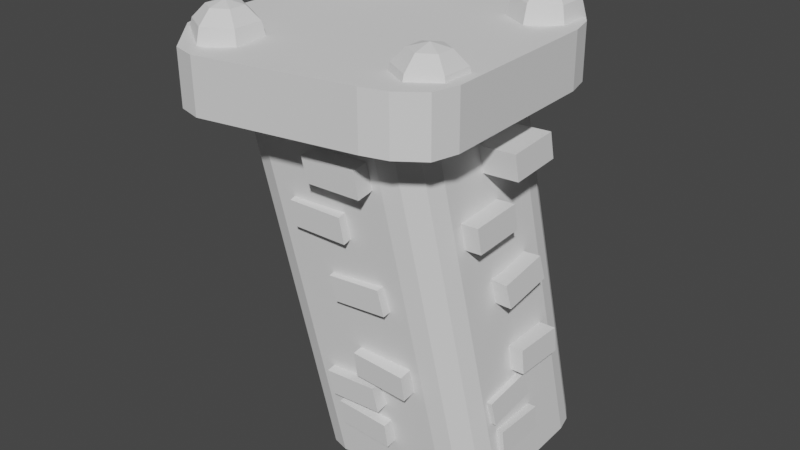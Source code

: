 # Source: pillar.blend  (saved by Blender 3.0.42; exported with 4.5.12 LTS)
import bpy
from mathutils import Matrix  # noqa: F401  (used for matrix-valued properties, if any)

bpy.ops.wm.read_factory_settings(use_empty=True)
scene = bpy.context.scene
scene.name = 'Scene'

# ---- collections
col_collection = bpy.data.collections.new('Collection'); scene.collection.children.link(col_collection)

# ---- node groups
ng_auto_smooth = bpy.data.node_groups.new('Auto Smooth', 'GeometryNodeTree')
_s = ng_auto_smooth.interface.new_socket(name='Geometry', in_out='OUTPUT', socket_type='NodeSocketGeometry')
_s = ng_auto_smooth.interface.new_socket(name='Geometry', in_out='INPUT', socket_type='NodeSocketGeometry')
_s = ng_auto_smooth.interface.new_socket(name='Angle', in_out='INPUT', socket_type='NodeSocketFloat')
_s.subtype = 'ANGLE'
_s.min_value = 0.0
_s.max_value = 3.142
ng_auto_smooth.is_modifier = True
_N = ng_auto_smooth.nodes; _L = ng_auto_smooth.links
n0 = _N.new('NodeGroupOutput'); n0.name = 'Group Output'; n0.location = (480, -100)
n1 = _N.new('NodeGroupInput'); n1.name = 'Group Input'; n1.location = (-420, -300)
n2 = _N.new('NodeGroupInput'); n2.name = 'Group Input.001'; n2.location = (-60, -100)
n3 = _N.new('GeometryNodeSetShadeSmooth'); n3.name = 'Set Shade Smooth'; n3.location = (120, -100)
n3.domain = 'EDGE'
n4 = _N.new('GeometryNodeSetShadeSmooth'); n4.name = 'Set Shade Smooth.001'; n4.location = (300, -100)
n5 = _N.new('GeometryNodeInputMeshEdgeAngle'); n5.name = 'Edge Angle'; n5.location = (-420, -220)
n6 = _N.new('GeometryNodeInputEdgeSmooth'); n6.name = 'Is Edge Smooth'; n6.location = (-60, -160)
n7 = _N.new('GeometryNodeInputShadeSmooth'); n7.name = 'Is Face Smooth'; n7.location = (-240, -340)
n8 = _N.new('FunctionNodeBooleanMath'); n8.name = 'Boolean Math'; n8.location = (-60, -220)
n9 = _N.new('FunctionNodeCompare'); n9.name = 'Compare'; n9.location = (-240, -180)
n9.operation = 'LESS_EQUAL'
_L.new(n5.outputs[0], n9.inputs[0])
_L.new(n4.outputs[0], n0.inputs[0])
_L.new(n1.outputs[1], n9.inputs[1])
_L.new(n9.outputs[0], n8.inputs[0])
_L.new(n7.outputs[0], n8.inputs[1])
_L.new(n2.outputs[0], n3.inputs[0])
_L.new(n6.outputs[0], n3.inputs[1])
_L.new(n3.outputs[0], n4.inputs[0])
_L.new(n8.outputs[0], n3.inputs[2])
n0.is_active_output = True

# ---- world
world_world = bpy.data.worlds.new('World'); scene.world = world_world
world_world.use_nodes = True; world_world.node_tree.nodes.clear()
_N = world_world.node_tree.nodes; _L = world_world.node_tree.links
n0 = _N.new('ShaderNodeOutputWorld'); n0.name = 'World Output'; n0.location = (300, 300)
n1 = _N.new('ShaderNodeBackground'); n1.name = 'Background'; n1.location = (10, 300)
n1.inputs[0].default_value = (0.05088, 0.05088, 0.05088, 1.0)
_L.new(n1.outputs[0], n0.inputs[0])
n0.is_active_output = True
world_world.color = (0.05088, 0.05088, 0.05088)
world_world.use_sun_shadow = False
world_world.sun_shadow_jitter_overblur = 0.0

# ---- meshes
me_cube_001 = bpy.data.meshes.new('Cube.001')
me_cube_001.from_pydata([(-0.6318, -1.074, -1.04), (-1.0, -0.6243, -1.0), (-0.815, -1.024, -1.04), (-0.9509, -0.8121, -1.0), (-1.823, -1.515, 1.113), (-1.295, -2.16, 1.056), (-1.753, -1.785, 1.113), (-1.558, -2.088, 1.056), (-1.0, 0.6243, -1.0), (-0.6335, 1.0, -1.0), (-0.9509, 0.8121, -1.0), (-0.8168, 0.9497, -1.0), (-1.298, 0.8126, 1.113), (-1.823, 0.2741, 1.113), (-1.561, 0.7405, 1.113), (-1.753, 0.5434, 1.113), (1.048, -0.6285, -1.0), (0.6335, -1.0, -1.0), (0.9988, -0.8164, -1.0), (0.8168, -0.9497, -1.0), (0.5181, -2.054, 1.113), (1.112, -1.522, 1.112), (0.7808, -1.982, 1.113), (1.042, -1.791, 1.112), (0.6342, 1.072, -1.018), (1.0, 0.6243, -1.0), (0.8174, 1.021, -1.018), (0.9509, 0.8121, -1.0), (1.043, 0.2741, 1.113), (0.5191, 0.9156, 1.087), (0.973, 0.5434, 1.113), (0.7817, 0.8435, 1.087), (-0.3707, -0.3707, 0.0), (0.3707, -0.3707, 0.0), (-0.3707, 0.3707, 0.0), (0.3707, 0.3707, 0.0), (-0.1813, -1.354, -0.3543), (-0.1923, -1.387, -0.2082), (-0.1871, -0.775, -0.3116), (-0.1981, -0.808, -0.1656), (0.4019, -1.342, -0.3774), (0.3909, -1.375, -0.2313), (0.3961, -0.763, -0.3347), (0.3851, -0.796, -0.1887), (-0.3921, -1.167, 0.8296), (-0.3709, -1.746, 0.7876), (-0.4025, -1.779, 0.9328), (-0.4237, -1.2, 0.9747), (0.1925, -1.145, 0.8301), (0.1609, -1.179, 0.9753), (0.2136, -1.725, 0.7882), (0.182, -1.758, 0.9334), (-0.7616, -0.9381, 0.5235), (-0.7, -1.582, 0.4732), (-0.7283, -1.615, 0.6187), (-0.79, -0.9705, 0.6689), (-0.1769, -0.9207, 0.5202), (-0.2053, -0.9531, 0.6656), (-0.1153, -1.565, 0.4699), (-0.1436, -1.597, 0.6153), (-0.3465, -1.446, 0.08354), (-0.4007, -1.471, 0.2273), (-0.3741, -0.865, 0.1491), (-0.385, -0.898, 0.2951), (0.2365, -1.438, 0.1085), (0.1823, -1.464, 0.2523), (0.2091, -0.8531, 0.126), (0.1982, -0.8861, 0.272), (-0.5014, -1.224, -0.7697), (-0.5124, -1.257, -0.6236), (-0.5072, -0.6451, -0.727), (-0.5182, -0.6781, -0.581), (0.08178, -1.213, -0.7928), (0.07084, -1.246, -0.6468), (0.07596, -0.6332, -0.7501), (0.06502, -0.6662, -0.6041), (-0.5444, -1.316, -0.5633), (-0.5913, -1.343, -0.4189), (-0.5562, -0.7347, -0.5279), (-0.6031, -0.7615, -0.3835), (0.0396, -1.308, -0.5464), (-0.00727, -1.334, -0.402), (0.02783, -0.7265, -0.5111), (-0.01905, -0.7534, -0.3667), (1.057, -0.2927, -0.3546), (1.043, -0.3172, -0.2081), (0.4729, -0.2967, -0.3651), (0.458, -0.3212, -0.2187), (1.054, 0.292, -0.3634), (1.039, 0.2675, -0.217), (0.4694, 0.288, -0.3739), (0.4546, 0.2636, -0.2275), (0.4881, -0.6083, 0.788), (1.072, -0.589, 0.7996), (1.058, -0.634, 0.9447), (0.4737, -0.6533, 0.9331), (0.4679, -0.02424, 0.8017), (0.4535, -0.06923, 0.9468), (1.052, -0.004995, 0.8133), (1.038, -0.04998, 0.9584), (0.3617, -0.9475, 0.4567), (0.9461, -0.933, 0.4687), (0.9308, -0.9747, 0.614), (0.3464, -0.9892, 0.602), (0.3465, -0.363, 0.4668), (0.3312, -0.4048, 0.6122), (0.9308, -0.3485, 0.4789), (0.9155, -0.3903, 0.6242), (1.005, -0.4982, 0.08032), (0.9838, -0.5655, 0.2227), (0.4118, -0.5259, 0.09161), (0.3969, -0.5503, 0.238), (0.9906, 0.08195, 0.1192), (0.9691, 0.01465, 0.2616), (0.4083, 0.05883, 0.08278), (0.3935, 0.0344, 0.2292), (1.064, -0.5737, -0.7833), (1.049, -0.5981, -0.6369), (0.4792, -0.5777, -0.7939), (0.4644, -0.6021, -0.6474), (1.06, 0.01103, -0.7921), (1.046, -0.0134, -0.6457), (0.4758, 0.007052, -0.8027), (0.461, -0.01738, -0.6563), (1.02, -0.6815, -0.5714), (0.9994, -0.7416, -0.428), (0.436, -0.6907, -0.5894), (0.4155, -0.7508, -0.4461), (1.007, -0.09956, -0.5405), (0.9868, -0.1597, -0.3972), (0.4234, -0.1088, -0.5585), (0.4029, -0.1689, -0.4152), (0.1124, 0.6605, -0.3073), (0.09652, 0.6367, -0.1608), (-0.4719, 0.6808, -0.3178), (-0.4878, 0.657, -0.1714), (0.1332, 1.245, -0.3161), (0.1173, 1.221, -0.1697), (-0.451, 1.265, -0.3266), (-0.4669, 1.241, -0.1802), (-0.4097, 0.1566, 0.8284), (0.1748, 0.1516, 0.84), (0.1586, 0.1073, 0.9851), (-0.426, 0.1122, 0.9735), (-0.4057, 0.741, 0.8421), (-0.422, 0.6966, 0.9872), (0.1788, 0.736, 0.8537), (0.1626, 0.6916, 0.9988), (-0.5979, 0.1639, 0.4421), (-0.01351, 0.1541, 0.4542), (-0.03053, 0.113, 0.5995), (-0.615, 0.1228, 0.5874), (-0.589, 0.7484, 0.4523), (-0.606, 0.7073, 0.5976), (-0.004534, 0.7387, 0.4644), (-0.02156, 0.6976, 0.6097), (0.1028, 0.3825, 0.08427), (0.07848, 0.3162, 0.2267), (-0.4914, 0.3794, 0.09557), (-0.5073, 0.3556, 0.242), (0.1121, 0.9628, 0.1232), (0.08781, 0.8964, 0.2656), (-0.4706, 0.9638, 0.08674), (-0.4865, 0.94, 0.2332), (0.1191, 0.5082, -0.7979), (0.1032, 0.4844, -0.6514), (-0.4652, 0.5285, -0.8084), (-0.4811, 0.5047, -0.662), (0.1399, 1.093, -0.8067), (0.124, 1.069, -0.6603), (-0.4444, 1.113, -0.8172), (-0.4603, 1.089, -0.6708), (0.0707, 0.4024, -0.5859), (0.04774, 0.3431, -0.4426), (-0.5131, 0.4173, -0.6039), (-0.536, 0.3581, -0.4606), (0.08218, 0.9843, -0.5551), (0.05922, 0.9251, -0.4117), (-0.5016, 0.9992, -0.5731), (-0.5246, 0.94, -0.4298), (-1.072, 0.01067, -0.424), (-1.114, -0.01352, -0.279), (-1.076, -0.5729, -0.4452), (-1.118, -0.5971, -0.3002), (-1.636, 0.02501, -0.5053), (-1.678, 0.0008202, -0.3603), (-1.64, -0.5586, -0.5265), (-1.682, -0.5828, -0.3815), (-1.288, -0.6346, 0.7138), (-1.3, -0.05096, 0.7341), (-1.321, -0.07521, 0.8803), (-1.31, -0.6588, 0.86), (-1.862, -0.6383, 0.6541), (-1.884, -0.6626, 0.8003), (-1.874, -0.05476, 0.6744), (-1.895, -0.07901, 0.8206), (-0.8135, -0.7514, 0.4316), (-0.8205, -0.1678, 0.453), (-0.8452, -0.1929, 0.599), (-0.8382, -0.7764, 0.5776), (-1.386, -0.75, 0.3686), (-1.411, -0.775, 0.5146), (-1.393, -0.1665, 0.39), (-1.418, -0.1915, 0.536), (-1.068, -0.07298, 0.02289), (-1.067, -0.1049, 0.1691), (-1.059, -0.6675, 0.02567), (-1.101, -0.6917, 0.1706), (-1.649, -0.07289, -0.01169), (-1.648, -0.1048, 0.1345), (-1.623, -0.6532, -0.05561), (-1.665, -0.6774, 0.08934), (-0.6075, 0.03395, -0.8054), (-0.6495, 0.009766, -0.6604), (-0.6114, -0.5496, -0.8266), (-0.6534, -0.5738, -0.6816), (-1.172, 0.04829, -0.8866), (-1.214, 0.0241, -0.7417), (-1.176, -0.5353, -0.9079), (-1.218, -0.5595, -0.7629), (-0.5984, -0.02557, -0.587), (-0.6045, -0.05622, -0.4407), (-0.5938, -0.6081, -0.6148), (-0.5999, -0.6388, -0.4685), (-1.178, -0.02287, -0.6296), (-1.184, -0.05352, -0.4833), (-1.173, -0.6054, -0.6574), (-1.179, -0.6361, -0.5111), (-1.019, -1.695, 1.07), (-1.202, -1.645, 1.07), (-1.338, -1.433, 1.11), (-1.387, -1.245, 1.11), (-1.204, 0.3286, 1.11), (-1.021, 0.379, 1.11), (-1.338, 0.1911, 1.11), (-1.387, 0.003245, 1.11), (0.5637, 0.1911, 1.11), (0.6128, 0.003245, 1.11), (0.4302, 0.4005, 1.091), (0.247, 0.4508, 1.091), (0.4296, -1.571, 1.11), (0.2463, -1.621, 1.11), (0.6116, -1.437, 1.109), (0.6607, -1.25, 1.109), (-1.296, -2.165, 1.36), (-1.559, -2.093, 1.36), (-1.753, -1.79, 1.417), (-1.824, -1.521, 1.417), (-1.561, 0.7353, 1.417), (-1.299, 0.8075, 1.417), (-1.753, 0.5382, 1.417), (-1.824, 0.2689, 1.417), (0.9724, 0.5382, 1.417), (1.043, 0.2689, 1.417), (0.7811, 0.8383, 1.391), (0.5184, 0.9104, 1.391), (0.7801, -1.987, 1.417), (0.5175, -2.059, 1.417), (1.041, -1.796, 1.417), (1.111, -1.527, 1.417), (0.0, 0.07232, 0.192), (0.0, 0.1419, 0.1809), (0.0, 0.2059, 0.1628), (0.0, 0.2621, 0.1385), (0.0, 0.3082, 0.1088), (0.0, 0.3425, 0.07493), (0.0, 0.3636, 0.0382), (0.0, 0.3082, -0.1088), (0.0, 0.2621, -0.1385), (0.0, 0.2059, -0.1628), (0.01411, 0.07093, 0.192), (0.02768, 0.1391, 0.1809), (0.04018, 0.202, 0.1628), (0.05114, 0.2571, 0.1385), (0.06013, 0.3023, 0.1088), (0.06681, 0.3359, 0.07493), (0.07093, 0.3566, 0.0382), (0.07232, 0.3636, -8.559e-09), (0.07093, 0.3566, -0.0382), (0.06681, 0.3359, -0.07493), (0.06013, 0.3023, -0.1088), (0.05114, 0.2571, -0.1385), (0.04018, 0.202, -0.1628), (0.02768, 0.1391, -0.1809), (0.01411, 0.07093, -0.192), (0.02768, 0.06681, 0.192), (0.05429, 0.1311, 0.1809), (0.07881, 0.1903, 0.1628), (0.1003, 0.2422, 0.1385), (0.118, 0.2848, 0.1088), (0.1311, 0.3164, 0.07493), (0.1391, 0.3359, 0.0382), (0.1419, 0.3425, -8.559e-09), (0.1391, 0.3359, -0.0382), (0.1311, 0.3164, -0.07493), (0.118, 0.2848, -0.1088), (0.1003, 0.2422, -0.1385), (0.07881, 0.1903, -0.1628), (0.05429, 0.1311, -0.1809), (0.02768, 0.06681, -0.192), (0.04018, 0.06013, 0.192), (0.07881, 0.118, 0.1809), (0.1144, 0.1712, 0.1628), (0.1456, 0.2179, 0.1385), (0.1712, 0.2563, 0.1088), (0.1903, 0.2848, 0.07493), (0.202, 0.3023, 0.0382), (0.2059, 0.3082, -8.559e-09), (0.202, 0.3023, -0.0382), (0.1903, 0.2848, -0.07493), (0.1712, 0.2563, -0.1088), (0.1456, 0.2179, -0.1385), (0.1144, 0.1712, -0.1628), (0.07881, 0.118, -0.1809), (0.04018, 0.06013, -0.192), (0.05114, 0.05114, 0.192), (0.1003, 0.1003, 0.1809), (0.1456, 0.1456, 0.1628), (0.1854, 0.1853, 0.1385), (0.2179, 0.2179, 0.1088), (0.2422, 0.2422, 0.07493), (0.2571, 0.2571, 0.0382), (0.2621, 0.2621, -8.559e-09), (0.2571, 0.2571, -0.0382), (0.2422, 0.2422, -0.07493), (0.2179, 0.2179, -0.1088), (0.1854, 0.1853, -0.1385), (0.1456, 0.1456, -0.1628), (0.1003, 0.1003, -0.1809), (0.05114, 0.05114, -0.192), (0.06013, 0.04018, 0.192), (0.118, 0.07881, 0.1809), (0.1712, 0.1144, 0.1628), (0.2179, 0.1456, 0.1385), (0.2563, 0.1712, 0.1088), (0.2848, 0.1903, 0.07493), (0.3023, 0.202, 0.0382), (0.3082, 0.2059, -8.559e-09), (0.3023, 0.202, -0.0382), (0.2848, 0.1903, -0.07493), (0.2563, 0.1712, -0.1088), (0.2179, 0.1456, -0.1385), (0.1712, 0.1144, -0.1628), (0.118, 0.07881, -0.1809), (0.06013, 0.04018, -0.192), (0.06681, 0.02768, 0.192), (0.1311, 0.05429, 0.1809), (0.1903, 0.07881, 0.1628), (0.2422, 0.1003, 0.1385), (0.2848, 0.118, 0.1088), (0.3164, 0.1311, 0.07493), (0.3359, 0.1391, 0.0382), (0.3425, 0.1419, -8.559e-09), (0.3359, 0.1391, -0.0382), (0.3164, 0.1311, -0.07493), (0.2848, 0.118, -0.1088), (0.2422, 0.1003, -0.1385), (0.1903, 0.07881, -0.1628), (0.1311, 0.05429, -0.1809), (0.06681, 0.02768, -0.192), (0.07093, 0.01411, 0.192), (0.1391, 0.02768, 0.1809), (0.202, 0.04018, 0.1628), (0.2571, 0.05114, 0.1385), (0.3023, 0.06013, 0.1088), (0.3359, 0.06681, 0.07493), (0.3566, 0.07093, 0.0382), (0.3636, 0.07232, -8.559e-09), (0.3566, 0.07093, -0.0382), (0.3359, 0.06681, -0.07493), (0.3023, 0.06013, -0.1088), (0.2571, 0.05114, -0.1385), (0.202, 0.04018, -0.1628), (0.1391, 0.02768, -0.1809), (0.07093, 0.01411, -0.192), (0.07232, -2.548e-08, 0.192), (0.1419, -4.481e-08, 0.1809), (0.2059, -4.205e-08, 0.1628), (0.2621, -1.719e-08, 0.1385), (0.3082, -3.377e-08, 0.1088), (0.3425, -6.147e-09, 0.07493), (0.3636, -3.377e-08, 0.0382), (0.3707, -6.139e-08, -8.559e-09), (0.3636, -3.377e-08, -0.0382), (0.3425, -5.586e-08, -0.07493), (0.3082, -3.929e-08, -0.1088), (0.2621, -1.719e-08, -0.1385), (0.2059, -4.205e-08, -0.1628), (0.1419, -3.653e-08, -0.1809), (0.07232, -2.824e-08, -0.192), (0.07093, -0.01411, 0.192), (0.1391, -0.02768, 0.1809), (0.202, -0.04018, 0.1628), (0.2571, -0.05114, 0.1385), (0.3023, -0.06013, 0.1088), (0.3359, -0.06681, 0.07493), (0.3566, -0.07093, 0.0382), (0.3636, -0.07232, -8.559e-09), (0.3566, -0.07093, -0.0382), (0.3359, -0.06682, -0.07493), (0.3023, -0.06013, -0.1088), (0.2571, -0.05114, -0.1385), (0.202, -0.04018, -0.1628), (0.1391, -0.02768, -0.1809), (0.07093, -0.01411, -0.192), (0.06681, -0.02768, 0.192), (0.1311, -0.05429, 0.1809), (0.1903, -0.07881, 0.1628), (0.2422, -0.1003, 0.1385), (0.2848, -0.118, 0.1088), (0.3164, -0.1311, 0.07493), (0.3359, -0.1391, 0.0382), (0.3425, -0.1419, -8.559e-09), (0.3359, -0.1391, -0.0382), (0.3164, -0.1311, -0.07493), (0.2848, -0.118, -0.1088), (0.2422, -0.1003, -0.1385), (0.1903, -0.07881, -0.1628), (0.1311, -0.05429, -0.1809), (0.06681, -0.02768, -0.192), (0.06013, -0.04018, 0.192), (0.118, -0.07881, 0.1809), (0.1712, -0.1144, 0.1628), (0.2179, -0.1456, 0.1385), (0.2563, -0.1712, 0.1088), (0.2848, -0.1903, 0.07493), (0.3023, -0.202, 0.0382), (0.3082, -0.2059, -8.559e-09), (0.3023, -0.202, -0.0382), (0.2848, -0.1903, -0.07493), (0.2563, -0.1712, -0.1088), (0.2179, -0.1456, -0.1385), (0.1712, -0.1144, -0.1628), (0.118, -0.07881, -0.1809), (0.06013, -0.04018, -0.192), (0.05114, -0.05114, 0.192), (0.1003, -0.1003, 0.1809), (0.1456, -0.1456, 0.1628), (0.1853, -0.1854, 0.1385), (0.2179, -0.2179, 0.1088), (0.2422, -0.2422, 0.07493), (0.2571, -0.2571, 0.0382), (0.2621, -0.2621, -8.559e-09), (0.2571, -0.2571, -0.0382), (0.2422, -0.2422, -0.07493), (0.2179, -0.2179, -0.1088), (0.1853, -0.1854, -0.1385), (0.1456, -0.1456, -0.1628), (0.1003, -0.1003, -0.1809), (0.05114, -0.05114, -0.192), (0.04018, -0.06013, 0.192), (0.07881, -0.118, 0.1809), (0.1144, -0.1712, 0.1628), (0.1456, -0.2179, 0.1385), (0.1712, -0.2563, 0.1088), (0.1903, -0.2848, 0.07493), (0.202, -0.3023, 0.0382), (0.2059, -0.3082, -8.559e-09), (0.202, -0.3023, -0.0382), (0.1903, -0.2848, -0.07493), (0.1712, -0.2563, -0.1088), (0.1456, -0.2179, -0.1385), (0.1144, -0.1712, -0.1628), (0.07881, -0.118, -0.1809), (0.04018, -0.06013, -0.192), (0.02768, -0.06681, 0.192), (0.05429, -0.1311, 0.1809), (0.07881, -0.1903, 0.1628), (0.1003, -0.2422, 0.1385), (0.118, -0.2848, 0.1088), (0.1311, -0.3164, 0.07493), (0.1391, -0.3359, 0.0382), (0.1419, -0.3425, -8.559e-09), (0.1391, -0.3359, -0.0382), (0.1311, -0.3164, -0.07493), (0.118, -0.2848, -0.1088), (0.1003, -0.2422, -0.1385), (0.07881, -0.1903, -0.1628), (0.05429, -0.1311, -0.1809), (0.02768, -0.06681, -0.192), (0.01411, -0.07093, 0.192), (0.02768, -0.1391, 0.1809), (0.04018, -0.202, 0.1628), (0.05114, -0.2571, 0.1385), (0.06013, -0.3023, 0.1088), (0.06681, -0.3359, 0.07493), (0.07093, -0.3566, 0.0382), (0.07232, -0.3636, -8.559e-09), (0.07093, -0.3566, -0.0382), (0.06681, -0.3359, -0.07493), (0.06013, -0.3023, -0.1088), (0.05114, -0.2571, -0.1385), (0.04018, -0.202, -0.1628), (0.02768, -0.1391, -0.1809), (0.01411, -0.07093, -0.192), (7.986e-10, -0.07232, 0.192), (-1.025e-08, -0.1419, 0.1809), (-2.406e-08, -0.2059, 0.1628), (1.737e-08, -0.2621, 0.1385), (-4.725e-09, -0.3082, 0.1088), (6.322e-09, -0.3425, 0.07493), (-2.682e-08, -0.3636, 0.0382), (-9.863e-08, -0.3707, -8.559e-09), (-2.682e-08, -0.3636, -0.0382), (-4.339e-08, -0.3425, -0.07493), (-1.577e-08, -0.3082, -0.1088), (1.737e-08, -0.2621, -0.1385), (-2.406e-08, -0.2059, -0.1628), (7.986e-10, -0.1419, -0.1809), (-5.824e-10, -0.07232, -0.192), (-0.01411, -0.07093, 0.192), (-0.02768, -0.1391, 0.1809), (-0.04018, -0.202, 0.1628), (-0.05114, -0.2571, 0.1385), (-0.06013, -0.3023, 0.1088), (-0.06681, -0.3359, 0.07493), (-0.07093, -0.3566, 0.0382), (-0.07232, -0.3636, -8.559e-09), (-0.07093, -0.3566, -0.0382), (-0.06681, -0.3359, -0.07493), (-0.06013, -0.3023, -0.1088), (-0.05114, -0.2571, -0.1385), (-0.04018, -0.202, -0.1628), (-0.02768, -0.1391, -0.1809), (-0.01411, -0.07093, -0.192), (-0.02768, -0.06681, 0.192), (-0.05429, -0.1311, 0.1809), (-0.07881, -0.1903, 0.1628), (-0.1003, -0.2422, 0.1385), (-0.118, -0.2848, 0.1088), (-0.1311, -0.3164, 0.07493), (-0.1391, -0.3359, 0.0382), (-0.1419, -0.3425, -8.559e-09), (-0.1391, -0.3359, -0.0382), (-0.1311, -0.3164, -0.07493), (-0.118, -0.2848, -0.1088), (-0.1003, -0.2422, -0.1385), (-0.07881, -0.1903, -0.1628), (-0.05429, -0.1311, -0.1809), (-0.02768, -0.06681, -0.192), (-0.04018, -0.06013, 0.192), (-0.07881, -0.118, 0.1809), (-0.1144, -0.1712, 0.1628), (-0.1456, -0.2179, 0.1385), (-0.1712, -0.2563, 0.1088), (-0.1903, -0.2848, 0.07493), (-0.202, -0.3023, 0.0382), (-0.2059, -0.3082, -8.559e-09), (-0.202, -0.3023, -0.0382), (-0.1903, -0.2848, -0.07493), (-0.1712, -0.2563, -0.1088), (-0.1456, -0.2179, -0.1385), (-0.1144, -0.1712, -0.1628), (-0.07881, -0.118, -0.1809), (-0.04018, -0.06013, -0.192), (-0.05114, -0.05114, 0.192), (-0.1003, -0.1003, 0.1809), (-0.1456, -0.1456, 0.1628), (-0.1853, -0.1853, 0.1385), (-0.2179, -0.2179, 0.1088), (-0.2422, -0.2422, 0.07493), (-0.2571, -0.2571, 0.0382), (-0.2621, -0.2621, -8.559e-09), (-0.2571, -0.2571, -0.0382), (-0.2422, -0.2422, -0.07493), (-0.2179, -0.2179, -0.1088), (-0.1853, -0.1853, -0.1385), (-0.1456, -0.1456, -0.1628), (-0.1003, -0.1003, -0.1809), (-0.05114, -0.05114, -0.192), (-0.06013, -0.04018, 0.192), (-0.118, -0.07881, 0.1809), (-0.1712, -0.1144, 0.1628), (-0.2179, -0.1456, 0.1385), (-0.2563, -0.1712, 0.1088), (-0.2848, -0.1903, 0.07493), (-0.3023, -0.202, 0.0382), (-0.3082, -0.2059, -8.559e-09), (-0.3023, -0.202, -0.0382), (-0.2848, -0.1903, -0.07493), (-0.2563, -0.1712, -0.1088), (-0.2179, -0.1456, -0.1385), (-0.1712, -0.1144, -0.1628), (-0.118, -0.07881, -0.1809), (-0.06013, -0.04018, -0.192), (-2.994e-08, -4.481e-08, 0.1958), (-0.06681, -0.02768, 0.192), (-0.1311, -0.05429, 0.1809), (-0.1903, -0.07881, 0.1628), (-0.2422, -0.1003, 0.1385), (-0.2848, -0.118, 0.1088), (-0.3164, -0.1311, 0.07493), (-0.3359, -0.1391, 0.0382), (-0.3425, -0.1419, -8.559e-09), (-0.3359, -0.1391, -0.0382), (-0.3164, -0.1311, -0.07493), (-0.2848, -0.118, -0.1088), (-0.2422, -0.1003, -0.1385), (-0.1903, -0.07881, -0.1628), (-0.1311, -0.05429, -0.1809), (-0.06681, -0.02768, -0.192), (-0.07093, -0.01411, 0.192), (-0.1391, -0.02768, 0.1809), (-0.202, -0.04018, 0.1628), (-0.2571, -0.05114, 0.1385), (-0.3023, -0.06013, 0.1088), (-0.3359, -0.06681, 0.07493), (-0.3566, -0.07093, 0.0382), (-0.3636, -0.07232, -8.559e-09), (-0.3566, -0.07093, -0.0382), (-0.3359, -0.06681, -0.07493), (-0.3023, -0.06013, -0.1088), (-0.2571, -0.05114, -0.1385), (-0.202, -0.04018, -0.1628), (-0.1391, -0.02768, -0.1809), (-0.07093, -0.01411, -0.192), (-0.07232, -2.686e-08, 0.192), (-0.1419, -1.719e-08, 0.1809), (-0.2059, 2.139e-09, 0.1628), (-0.2621, -3.377e-08, 0.1385), (-0.3082, -1.719e-08, 0.1088), (-0.3425, -6.227e-10, 0.07493), (-0.3636, 2.7e-08, 0.0382), (-0.3707, 1.43e-07, -8.559e-09), (-0.3636, 2.7e-08, -0.0382), (-0.3425, 4.357e-08, -0.07493), (-0.3082, -1.167e-08, -0.1088), (-0.2621, -3.377e-08, -0.1385), (-0.2059, 2.139e-09, -0.1628), (-0.1419, -2.272e-08, -0.1809), (-0.07232, -2.548e-08, -0.192), (-0.07093, 0.01411, 0.192), (-0.1391, 0.02768, 0.1809), (-0.202, 0.04018, 0.1628), (-0.2571, 0.05114, 0.1385), (-0.3023, 0.06013, 0.1088), (-0.3359, 0.06681, 0.07493), (-0.3566, 0.07093, 0.0382), (-0.3636, 0.07232, -8.559e-09), (-0.3566, 0.07093, -0.0382), (-0.3359, 0.06681, -0.07493), (-0.3023, 0.06013, -0.1088), (-0.2571, 0.05114, -0.1385), (-0.202, 0.04018, -0.1628), (-0.1391, 0.02768, -0.1809), (-0.07093, 0.01411, -0.192), (-0.06681, 0.02768, 0.192), (-0.1311, 0.05429, 0.1809), (-0.1903, 0.07881, 0.1628), (-0.2422, 0.1003, 0.1385), (-0.2848, 0.118, 0.1088), (-0.3164, 0.1311, 0.07493), (-0.3359, 0.1391, 0.0382), (-0.3425, 0.1419, -8.559e-09), (-0.3359, 0.1391, -0.0382), (-0.3164, 0.1311, -0.07493), (-0.2848, 0.118, -0.1088), (-0.2422, 0.1003, -0.1385), (-0.1903, 0.07881, -0.1628), (-0.1311, 0.05429, -0.1809), (-0.06681, 0.02768, -0.192), (-0.06013, 0.04018, 0.192), (-0.118, 0.07881, 0.1809), (-0.1712, 0.1144, 0.1628), (-0.2179, 0.1456, 0.1385), (-0.2563, 0.1712, 0.1088), (-0.2848, 0.1903, 0.07493), (-0.3023, 0.202, 0.0382), (-0.3082, 0.2059, -8.559e-09), (-0.3023, 0.202, -0.0382), (-0.2848, 0.1903, -0.07493), (-0.2563, 0.1712, -0.1088), (-0.2179, 0.1456, -0.1385), (-0.1712, 0.1144, -0.1628), (-0.118, 0.07881, -0.1809), (-0.06013, 0.04018, -0.192), (-0.05114, 0.05114, 0.192), (-0.1003, 0.1003, 0.1809), (-0.1456, 0.1456, 0.1628), (-0.1853, 0.1853, 0.1385), (-0.2179, 0.2179, 0.1088), (-0.2422, 0.2422, 0.07493), (-0.2571, 0.2571, 0.0382), (-0.2621, 0.2621, -8.559e-09), (-0.2571, 0.2571, -0.0382), (-0.2422, 0.2422, -0.07493), (-0.2179, 0.2179, -0.1088), (-0.1853, 0.1853, -0.1385), (-0.1456, 0.1456, -0.1628), (-0.1003, 0.1003, -0.1809), (-0.05114, 0.05114, -0.192), (-0.04018, 0.06013, 0.192), (-0.07881, 0.118, 0.1809), (-0.1144, 0.1712, 0.1628), (-0.1456, 0.2179, 0.1385), (-0.1712, 0.2563, 0.1088), (-0.1903, 0.2848, 0.07493), (-0.202, 0.3023, 0.0382), (-0.2059, 0.3082, -8.559e-09), (-0.202, 0.3023, -0.0382), (-0.1903, 0.2848, -0.07493), (-0.1712, 0.2563, -0.1088), (-0.1456, 0.2179, -0.1385), (-0.1144, 0.1712, -0.1628), (-0.07881, 0.118, -0.1809), (-0.04018, 0.06013, -0.192), (-0.02768, 0.06681, 0.192), (-0.05429, 0.1311, 0.1809), (-0.07881, 0.1903, 0.1628), (-0.1003, 0.2422, 0.1385), (-0.118, 0.2848, 0.1088), (-0.1311, 0.3164, 0.07493), (-0.1391, 0.3359, 0.0382), (-0.1419, 0.3425, -8.559e-09), (-0.1391, 0.3359, -0.0382), (-0.1311, 0.3164, -0.07493), (-0.118, 0.2848, -0.1088), (-0.1003, 0.2422, -0.1385), (-0.07881, 0.1903, -0.1628), (-0.05429, 0.1311, -0.1809), (-0.02768, 0.06681, -0.192), (-0.01411, 0.07093, 0.192), (-0.02768, 0.1391, 0.1809), (-0.04018, 0.202, 0.1628), (-0.05114, 0.2571, 0.1385), (-0.06013, 0.3023, 0.1088), (-0.06681, 0.3359, 0.07493), (-0.07093, 0.3566, 0.0382), (-0.07232, 0.3636, -8.559e-09), (-0.07093, 0.3566, -0.0382), (-0.06681, 0.3359, -0.07493), (-0.06013, 0.3023, -0.1088), (-0.05114, 0.2571, -0.1385), (-0.04018, 0.202, -0.1628), (-0.02768, 0.1391, -0.1809), (-0.01411, 0.07093, -0.192), (1.997e-07, 0.3707, -8.559e-09), (8.366e-08, 0.3636, -0.0382), (7.261e-08, 0.3425, -0.07493), (2.566e-08, 0.1419, -0.1809), (1.047e-08, 0.07232, -0.192), (0.0, -3.241e-08, -0.1958), (0.5472, 0.1992, 1.5), (-1.409, 0.5624, 1.608), (-1.409, 0.6981, 1.536), (-1.409, 0.7477, 1.438), (-1.409, 0.6981, 1.34), (-1.409, 0.5624, 1.268), (0.5472, 0.3349, 1.572), (0.7077, 0.4276, 1.233), (-1.248, 0.4697, 1.608), (-1.131, 0.5375, 1.536), (-1.088, 0.5624, 1.438), (-1.131, 0.5375, 1.34), (-1.248, 0.4697, 1.268), (0.8252, 0.3597, 1.304), (0.8682, 0.3349, 1.402), (-1.248, 0.2843, 1.608), (-1.131, 0.2165, 1.536), (-1.088, 0.1917, 1.438), (-1.131, 0.2165, 1.34), (-1.248, 0.2843, 1.268), (0.8252, 0.3597, 1.5), (0.7077, 0.4276, 1.572), (-1.409, 0.1917, 1.608), (-1.409, 0.05598, 1.536), (-1.409, 0.006317, 1.438), (-1.409, 0.05598, 1.34), (-1.409, 0.1917, 1.268), (-1.409, 0.377, 1.242), (-1.409, 0.377, 1.634), (-1.569, 0.2843, 1.608), (-1.687, 0.2165, 1.536), (-1.73, 0.1917, 1.438), (-1.687, 0.2165, 1.34), (-1.569, 0.2843, 1.268), (0.7077, 0.6129, 1.233), (0.8252, 0.6807, 1.304), (-1.569, 0.4697, 1.608), (-1.687, 0.5375, 1.536), (-1.73, 0.5624, 1.438), (-1.687, 0.5375, 1.34), (-1.569, 0.4697, 1.268), (0.8682, 0.7056, 1.402), (0.8252, 0.6807, 1.5), (0.7077, 0.6129, 1.572), (0.5472, 0.7056, 1.233), (0.5472, 0.8413, 1.304), (0.5472, 0.8909, 1.402), (0.5472, 0.8413, 1.5), (0.5472, 0.7056, 1.572), (0.5472, 0.1495, 1.402), (0.5472, 0.1992, 1.304), (0.5472, 0.3349, 1.233), (0.5472, 0.5202, 1.206), (0.5472, 0.5202, 1.598), (0.3867, 0.4276, 1.572), (0.2692, 0.3597, 1.5), (0.2262, 0.3349, 1.402), (0.2692, 0.3597, 1.304), (0.3867, 0.4276, 1.233), (0.3867, 0.6129, 1.572), (0.2692, 0.6807, 1.5), (0.2262, 0.7056, 1.402), (0.2692, 0.6807, 1.304), (0.3867, 0.6129, 1.233), (0.6994, -1.714, 1.441), (0.6994, -1.578, 1.513), (0.8599, -1.486, 1.174), (0.9774, -1.554, 1.246), (1.02, -1.578, 1.344), (0.9774, -1.554, 1.441), (0.8599, -1.486, 1.513), (0.8599, -1.3, 1.174), (0.9774, -1.233, 1.246), (1.02, -1.208, 1.344), (0.9774, -1.233, 1.441), (0.8599, -1.3, 1.513), (0.6994, -1.208, 1.174), (0.6994, -1.072, 1.246), (0.6994, -1.022, 1.344), (0.6994, -1.072, 1.441), (0.6994, -1.208, 1.513), (0.6994, -1.764, 1.344), (0.6994, -1.714, 1.246), (0.6994, -1.578, 1.174), (0.6994, -1.393, 1.148), (0.6994, -1.393, 1.539), (0.5389, -1.486, 1.513), (0.4214, -1.554, 1.441), (0.3783, -1.578, 1.344), (0.4214, -1.554, 1.246), (0.5389, -1.486, 1.174), (0.5389, -1.3, 1.513), (0.4214, -1.233, 1.441), (0.3783, -1.208, 1.344), (0.4214, -1.233, 1.246), (0.5389, -1.3, 1.174), (-1.394, -1.965, 1.454), (-1.394, -1.829, 1.526), (-1.234, -1.736, 1.187), (-1.116, -1.804, 1.258), (-1.073, -1.829, 1.356), (-1.116, -1.804, 1.454), (-1.234, -1.736, 1.526), (-1.234, -1.551, 1.187), (-1.116, -1.483, 1.258), (-1.073, -1.458, 1.356), (-1.116, -1.483, 1.454), (-1.234, -1.551, 1.526), (-1.394, -1.458, 1.187), (-1.394, -1.323, 1.258), (-1.394, -1.273, 1.356), (-1.394, -1.323, 1.454), (-1.394, -1.458, 1.526), (-1.394, -2.014, 1.356), (-1.394, -1.965, 1.258), (-1.394, -1.829, 1.187), (-1.394, -1.644, 1.16), (-1.394, -1.644, 1.552), (-1.555, -1.736, 1.526), (-1.672, -1.804, 1.454), (-1.715, -1.829, 1.356), (-1.672, -1.804, 1.258), (-1.555, -1.736, 1.187), (-1.555, -1.551, 1.526), (-1.672, -1.483, 1.454), (-1.715, -1.458, 1.356), (-1.672, -1.483, 1.258), (-1.555, -1.551, 1.187)], [], [(17, 241, 228, 0), (25, 237, 243, 16), (30, 31, 254, 252), (1, 231, 235, 8), (9, 233, 239, 24), (0, 228, 229, 2), (2, 229, 230, 3), (3, 230, 231, 1), (233, 9, 11, 232), (232, 11, 10, 234), (234, 10, 8, 235), (237, 25, 27, 236), (236, 27, 26, 238), (238, 26, 24, 239), (241, 17, 19, 240), (240, 19, 18, 242), (242, 18, 16, 243), (8, 10, 11, 9, 24, 26, 27, 25, 16, 18, 19, 17, 0, 2, 3, 1), (32, 33, 35, 34), (36, 38, 39, 37), (38, 42, 43, 39), (42, 40, 41, 43), (40, 36, 37, 41), (38, 36, 40, 42), (43, 41, 37, 39), (45, 44, 47, 46), (44, 48, 49, 47), (48, 50, 51, 49), (50, 45, 46, 51), (44, 45, 50, 48), (49, 51, 46, 47), (53, 54, 55, 52), (52, 55, 57, 56), (56, 57, 59, 58), (58, 59, 54, 53), (52, 56, 58, 53), (57, 55, 54, 59), (60, 62, 63, 61), (62, 66, 67, 63), (66, 64, 65, 67), (64, 60, 61, 65), (62, 60, 64, 66), (67, 65, 61, 63), (68, 70, 71, 69), (70, 74, 75, 71), (74, 72, 73, 75), (72, 68, 69, 73), (70, 68, 72, 74), (75, 73, 69, 71), (76, 78, 79, 77), (78, 82, 83, 79), (82, 80, 81, 83), (80, 76, 77, 81), (78, 76, 80, 82), (83, 81, 77, 79), (84, 86, 87, 85), (86, 90, 91, 87), (90, 88, 89, 91), (88, 84, 85, 89), (86, 84, 88, 90), (91, 89, 85, 87), (93, 92, 95, 94), (92, 96, 97, 95), (96, 98, 99, 97), (98, 93, 94, 99), (92, 93, 98, 96), (97, 99, 94, 95), (101, 102, 103, 100), (100, 103, 105, 104), (104, 105, 107, 106), (106, 107, 102, 101), (100, 104, 106, 101), (105, 103, 102, 107), (108, 110, 111, 109), (110, 114, 115, 111), (114, 112, 113, 115), (112, 108, 109, 113), (110, 108, 112, 114), (115, 113, 109, 111), (116, 118, 119, 117), (118, 122, 123, 119), (122, 120, 121, 123), (120, 116, 117, 121), (118, 116, 120, 122), (123, 121, 117, 119), (124, 126, 127, 125), (126, 130, 131, 127), (130, 128, 129, 131), (128, 124, 125, 129), (126, 124, 128, 130), (131, 129, 125, 127), (132, 134, 135, 133), (134, 138, 139, 135), (138, 136, 137, 139), (136, 132, 133, 137), (134, 132, 136, 138), (139, 137, 133, 135), (141, 140, 143, 142), (140, 144, 145, 143), (144, 146, 147, 145), (146, 141, 142, 147), (140, 141, 146, 144), (145, 147, 142, 143), (149, 150, 151, 148), (148, 151, 153, 152), (152, 153, 155, 154), (154, 155, 150, 149), (148, 152, 154, 149), (153, 151, 150, 155), (156, 158, 159, 157), (158, 162, 163, 159), (162, 160, 161, 163), (160, 156, 157, 161), (158, 156, 160, 162), (163, 161, 157, 159), (164, 166, 167, 165), (166, 170, 171, 167), (170, 168, 169, 171), (168, 164, 165, 169), (166, 164, 168, 170), (171, 169, 165, 167), (172, 174, 175, 173), (174, 178, 179, 175), (178, 176, 177, 179), (176, 172, 173, 177), (174, 172, 176, 178), (179, 177, 173, 175), (180, 182, 183, 181), (182, 186, 187, 183), (186, 184, 185, 187), (184, 180, 181, 185), (182, 180, 184, 186), (187, 185, 181, 183), (189, 188, 191, 190), (188, 192, 193, 191), (192, 194, 195, 193), (194, 189, 190, 195), (188, 189, 194, 192), (193, 195, 190, 191), (197, 198, 199, 196), (196, 199, 201, 200), (200, 201, 203, 202), (202, 203, 198, 197), (196, 200, 202, 197), (201, 199, 198, 203), (204, 206, 207, 205), (206, 210, 211, 207), (210, 208, 209, 211), (208, 204, 205, 209), (206, 204, 208, 210), (211, 209, 205, 207), (212, 214, 215, 213), (214, 218, 219, 215), (218, 216, 217, 219), (216, 212, 213, 217), (214, 212, 216, 218), (219, 217, 213, 215), (220, 222, 223, 221), (222, 226, 227, 223), (226, 224, 225, 227), (224, 220, 221, 225), (222, 220, 224, 226), (227, 225, 221, 223), (5, 7, 229, 228), (7, 6, 230, 229), (6, 4, 231, 230), (14, 12, 233, 232), (15, 14, 232, 234), (13, 15, 234, 235), (30, 28, 237, 236), (31, 30, 236, 238), (29, 31, 238, 239), (22, 20, 241, 240), (23, 22, 240, 242), (21, 23, 242, 243), (4, 13, 235, 231), (20, 5, 228, 241), (28, 21, 243, 237), (12, 29, 239, 233), (253, 252, 254, 255, 249, 248, 250, 251, 247, 246, 245, 244, 257, 256, 258, 259), (7, 5, 244, 245), (29, 12, 249, 255), (31, 29, 255, 254), (6, 7, 245, 246), (20, 22, 256, 257), (4, 6, 246, 247), (22, 23, 258, 256), (12, 14, 248, 249), (23, 21, 259, 258), (14, 15, 250, 248), (13, 4, 247, 251), (15, 13, 251, 250), (5, 20, 257, 244), (28, 30, 252, 253), (21, 28, 253, 259), (267, 738, 279, 280), (263, 262, 272, 273), (268, 267, 280, 281), (264, 263, 273, 274), (269, 268, 281, 282), (265, 264, 274, 275), (739, 269, 282, 283), (266, 265, 275, 276), (740, 739, 283, 284), (736, 266, 276, 277), (260, 585, 270), (741, 740, 284), (737, 736, 277, 278), (261, 260, 270, 271), (738, 737, 278, 279), (262, 261, 271, 272), (271, 270, 285, 286), (279, 278, 293, 294), (272, 271, 286, 287), (280, 279, 294, 295), (273, 272, 287, 288), (281, 280, 295, 296), (274, 273, 288, 289), (282, 281, 296, 297), (275, 274, 289, 290), (283, 282, 297, 298), (276, 275, 290, 291), (284, 283, 298, 299), (277, 276, 291, 292), (270, 585, 285), (741, 284, 299), (278, 277, 292, 293), (290, 289, 304, 305), (298, 297, 312, 313), (291, 290, 305, 306), (299, 298, 313, 314), (292, 291, 306, 307), (285, 585, 300), (741, 299, 314), (293, 292, 307, 308), (286, 285, 300, 301), (294, 293, 308, 309), (287, 286, 301, 302), (295, 294, 309, 310), (288, 287, 302, 303), (296, 295, 310, 311), (289, 288, 303, 304), (297, 296, 311, 312), (309, 308, 323, 324), (302, 301, 316, 317), (310, 309, 324, 325), (303, 302, 317, 318), (311, 310, 325, 326), (304, 303, 318, 319), (312, 311, 326, 327), (305, 304, 319, 320), (313, 312, 327, 328), (306, 305, 320, 321), (314, 313, 328, 329), (307, 306, 321, 322), (300, 585, 315), (741, 314, 329), (308, 307, 322, 323), (301, 300, 315, 316), (328, 327, 342, 343), (321, 320, 335, 336), (329, 328, 343, 344), (322, 321, 336, 337), (315, 585, 330), (741, 329, 344), (323, 322, 337, 338), (316, 315, 330, 331), (324, 323, 338, 339), (317, 316, 331, 332), (325, 324, 339, 340), (318, 317, 332, 333), (326, 325, 340, 341), (319, 318, 333, 334), (327, 326, 341, 342), (320, 319, 334, 335), (340, 339, 354, 355), (333, 332, 347, 348), (341, 340, 355, 356), (334, 333, 348, 349), (342, 341, 356, 357), (335, 334, 349, 350), (343, 342, 357, 358), (336, 335, 350, 351), (344, 343, 358, 359), (337, 336, 351, 352), (330, 585, 345), (741, 344, 359), (338, 337, 352, 353), (331, 330, 345, 346), (339, 338, 353, 354), (332, 331, 346, 347), (359, 358, 373, 374), (352, 351, 366, 367), (345, 585, 360), (741, 359, 374), (353, 352, 367, 368), (346, 345, 360, 361), (354, 353, 368, 369), (347, 346, 361, 362), (355, 354, 369, 370), (348, 347, 362, 363), (356, 355, 370, 371), (349, 348, 363, 364), (357, 356, 371, 372), (350, 349, 364, 365), (358, 357, 372, 373), (351, 350, 365, 366), (363, 362, 377, 378), (371, 370, 385, 386), (364, 363, 378, 379), (372, 371, 386, 387), (365, 364, 379, 380), (373, 372, 387, 388), (366, 365, 380, 381), (374, 373, 388, 389), (367, 366, 381, 382), (360, 585, 375), (741, 374, 389), (368, 367, 382, 383), (361, 360, 375, 376), (369, 368, 383, 384), (362, 361, 376, 377), (370, 369, 384, 385), (382, 381, 396, 397), (375, 585, 390), (741, 389, 404), (383, 382, 397, 398), (376, 375, 390, 391), (384, 383, 398, 399), (377, 376, 391, 392), (385, 384, 399, 400), (378, 377, 392, 393), (386, 385, 400, 401), (379, 378, 393, 394), (387, 386, 401, 402), (380, 379, 394, 395), (388, 387, 402, 403), (381, 380, 395, 396), (389, 388, 403, 404), (401, 400, 415, 416), (394, 393, 408, 409), (402, 401, 416, 417), (395, 394, 409, 410), (403, 402, 417, 418), (396, 395, 410, 411), (404, 403, 418, 419), (397, 396, 411, 412), (390, 585, 405), (741, 404, 419), (398, 397, 412, 413), (391, 390, 405, 406), (399, 398, 413, 414), (392, 391, 406, 407), (400, 399, 414, 415), (393, 392, 407, 408), (405, 585, 420), (741, 419, 434), (413, 412, 427, 428), (406, 405, 420, 421), (414, 413, 428, 429), (407, 406, 421, 422), (415, 414, 429, 430), (408, 407, 422, 423), (416, 415, 430, 431), (409, 408, 423, 424), (417, 416, 431, 432), (410, 409, 424, 425), (418, 417, 432, 433), (411, 410, 425, 426), (419, 418, 433, 434), (412, 411, 426, 427), (424, 423, 438, 439), (432, 431, 446, 447), (425, 424, 439, 440), (433, 432, 447, 448), (426, 425, 440, 441), (434, 433, 448, 449), (427, 426, 441, 442), (420, 585, 435), (741, 434, 449), (428, 427, 442, 443), (421, 420, 435, 436), (429, 428, 443, 444), (422, 421, 436, 437), (430, 429, 444, 445), (423, 422, 437, 438), (431, 430, 445, 446), (443, 442, 457, 458), (436, 435, 450, 451), (444, 443, 458, 459), (437, 436, 451, 452), (445, 444, 459, 460), (438, 437, 452, 453), (446, 445, 460, 461), (439, 438, 453, 454), (447, 446, 461, 462), (440, 439, 454, 455), (448, 447, 462, 463), (441, 440, 455, 456), (449, 448, 463, 464), (442, 441, 456, 457), (435, 585, 450), (741, 449, 464), (462, 461, 476, 477), (455, 454, 469, 470), (463, 462, 477, 478), (456, 455, 470, 471), (464, 463, 478, 479), (457, 456, 471, 472), (450, 585, 465), (741, 464, 479), (458, 457, 472, 473), (451, 450, 465, 466), (459, 458, 473, 474), (452, 451, 466, 467), (460, 459, 474, 475), (453, 452, 467, 468), (461, 460, 475, 476), (454, 453, 468, 469), (474, 473, 488, 489), (467, 466, 481, 482), (475, 474, 489, 490), (468, 467, 482, 483), (476, 475, 490, 491), (469, 468, 483, 484), (477, 476, 491, 492), (470, 469, 484, 485), (478, 477, 492, 493), (471, 470, 485, 486), (479, 478, 493, 494), (472, 471, 486, 487), (465, 585, 480), (741, 479, 494), (473, 472, 487, 488), (466, 465, 480, 481), (493, 492, 507, 508), (486, 485, 500, 501), (494, 493, 508, 509), (487, 486, 501, 502), (480, 585, 495), (741, 494, 509), (488, 487, 502, 503), (481, 480, 495, 496), (489, 488, 503, 504), (482, 481, 496, 497), (490, 489, 504, 505), (483, 482, 497, 498), (491, 490, 505, 506), (484, 483, 498, 499), (492, 491, 506, 507), (485, 484, 499, 500), (497, 496, 511, 512), (505, 504, 519, 520), (498, 497, 512, 513), (506, 505, 520, 521), (499, 498, 513, 514), (507, 506, 521, 522), (500, 499, 514, 515), (508, 507, 522, 523), (501, 500, 515, 516), (509, 508, 523, 524), (502, 501, 516, 517), (495, 585, 510), (741, 509, 524), (503, 502, 517, 518), (496, 495, 510, 511), (504, 503, 518, 519), (516, 515, 530, 531), (524, 523, 538, 539), (517, 516, 531, 532), (510, 585, 525), (741, 524, 539), (518, 517, 532, 533), (511, 510, 525, 526), (519, 518, 533, 534), (512, 511, 526, 527), (520, 519, 534, 535), (513, 512, 527, 528), (521, 520, 535, 536), (514, 513, 528, 529), (522, 521, 536, 537), (515, 514, 529, 530), (523, 522, 537, 538), (535, 534, 549, 550), (528, 527, 542, 543), (536, 535, 550, 551), (529, 528, 543, 544), (537, 536, 551, 552), (530, 529, 544, 545), (538, 537, 552, 553), (531, 530, 545, 546), (539, 538, 553, 554), (532, 531, 546, 547), (525, 585, 540), (741, 539, 554), (533, 532, 547, 548), (526, 525, 540, 541), (534, 533, 548, 549), (527, 526, 541, 542), (554, 553, 568, 569), (547, 546, 561, 562), (540, 585, 555), (741, 554, 569), (548, 547, 562, 563), (541, 540, 555, 556), (549, 548, 563, 564), (542, 541, 556, 557), (550, 549, 564, 565), (543, 542, 557, 558), (551, 550, 565, 566), (544, 543, 558, 559), (552, 551, 566, 567), (545, 544, 559, 560), (553, 552, 567, 568), (546, 545, 560, 561), (558, 557, 572, 573), (566, 565, 580, 581), (559, 558, 573, 574), (567, 566, 581, 582), (560, 559, 574, 575), (568, 567, 582, 583), (561, 560, 575, 576), (569, 568, 583, 584), (562, 561, 576, 577), (555, 585, 570), (741, 569, 584), (563, 562, 577, 578), (556, 555, 570, 571), (564, 563, 578, 579), (557, 556, 571, 572), (565, 564, 579, 580), (577, 576, 592, 593), (570, 585, 586), (741, 584, 600), (578, 577, 593, 594), (571, 570, 586, 587), (579, 578, 594, 595), (572, 571, 587, 588), (580, 579, 595, 596), (573, 572, 588, 589), (581, 580, 596, 597), (574, 573, 589, 590), (582, 581, 597, 598), (575, 574, 590, 591), (583, 582, 598, 599), (576, 575, 591, 592), (584, 583, 599, 600), (597, 596, 611, 612), (590, 589, 604, 605), (598, 597, 612, 613), (591, 590, 605, 606), (599, 598, 613, 614), (592, 591, 606, 607), (600, 599, 614, 615), (593, 592, 607, 608), (586, 585, 601), (741, 600, 615), (594, 593, 608, 609), (587, 586, 601, 602), (595, 594, 609, 610), (588, 587, 602, 603), (596, 595, 610, 611), (589, 588, 603, 604), (741, 615, 630), (609, 608, 623, 624), (602, 601, 616, 617), (610, 609, 624, 625), (603, 602, 617, 618), (611, 610, 625, 626), (604, 603, 618, 619), (612, 611, 626, 627), (605, 604, 619, 620), (613, 612, 627, 628), (606, 605, 620, 621), (614, 613, 628, 629), (607, 606, 621, 622), (615, 614, 629, 630), (608, 607, 622, 623), (601, 585, 616), (628, 627, 642, 643), (621, 620, 635, 636), (629, 628, 643, 644), (622, 621, 636, 637), (630, 629, 644, 645), (623, 622, 637, 638), (616, 585, 631), (741, 630, 645), (624, 623, 638, 639), (617, 616, 631, 632), (625, 624, 639, 640), (618, 617, 632, 633), (626, 625, 640, 641), (619, 618, 633, 634), (627, 626, 641, 642), (620, 619, 634, 635), (632, 631, 646, 647), (640, 639, 654, 655), (633, 632, 647, 648), (641, 640, 655, 656), (634, 633, 648, 649), (642, 641, 656, 657), (635, 634, 649, 650), (643, 642, 657, 658), (636, 635, 650, 651), (644, 643, 658, 659), (637, 636, 651, 652), (645, 644, 659, 660), (638, 637, 652, 653), (631, 585, 646), (741, 645, 660), (639, 638, 653, 654), (651, 650, 665, 666), (659, 658, 673, 674), (652, 651, 666, 667), (660, 659, 674, 675), (653, 652, 667, 668), (646, 585, 661), (741, 660, 675), (654, 653, 668, 669), (647, 646, 661, 662), (655, 654, 669, 670), (648, 647, 662, 663), (656, 655, 670, 671), (649, 648, 663, 664), (657, 656, 671, 672), (650, 649, 664, 665), (658, 657, 672, 673), (670, 669, 684, 685), (663, 662, 677, 678), (671, 670, 685, 686), (664, 663, 678, 679), (672, 671, 686, 687), (665, 664, 679, 680), (673, 672, 687, 688), (666, 665, 680, 681), (674, 673, 688, 689), (667, 666, 681, 682), (675, 674, 689, 690), (668, 667, 682, 683), (661, 585, 676), (741, 675, 690), (669, 668, 683, 684), (662, 661, 676, 677), (689, 688, 703, 704), (682, 681, 696, 697), (690, 689, 704, 705), (683, 682, 697, 698), (676, 585, 691), (741, 690, 705), (684, 683, 698, 699), (677, 676, 691, 692), (685, 684, 699, 700), (678, 677, 692, 693), (686, 685, 700, 701), (679, 678, 693, 694), (687, 686, 701, 702), (680, 679, 694, 695), (688, 687, 702, 703), (681, 680, 695, 696), (693, 692, 707, 708), (701, 700, 715, 716), (694, 693, 708, 709), (702, 701, 716, 717), (695, 694, 709, 710), (703, 702, 717, 718), (696, 695, 710, 711), (704, 703, 718, 719), (697, 696, 711, 712), (705, 704, 719, 720), (698, 697, 712, 713), (691, 585, 706), (741, 705, 720), (699, 698, 713, 714), (692, 691, 706, 707), (700, 699, 714, 715), (712, 711, 726, 727), (720, 719, 734, 735), (713, 712, 727, 728), (706, 585, 721), (741, 720, 735), (714, 713, 728, 729), (707, 706, 721, 722), (715, 714, 729, 730), (708, 707, 722, 723), (716, 715, 730, 731), (709, 708, 723, 724), (717, 716, 731, 732), (710, 709, 724, 725), (718, 717, 732, 733), (711, 710, 725, 726), (719, 718, 733, 734), (731, 730, 738, 267), (724, 723, 262, 263), (732, 731, 267, 268), (725, 724, 263, 264), (733, 732, 268, 269), (726, 725, 264, 265), (734, 733, 269, 739), (727, 726, 265, 266), (735, 734, 739, 740), (728, 727, 266, 736), (721, 585, 260), (741, 735, 740), (729, 728, 736, 737), (722, 721, 260, 261), (730, 729, 737, 738), (723, 722, 261, 262), (744, 743, 750, 751), (747, 746, 753, 754), (745, 744, 751, 752), (743, 770, 750), (769, 747, 754), (746, 745, 752, 753), (754, 753, 760, 761), (752, 751, 758, 759), (750, 770, 757), (769, 754, 761), (753, 752, 759, 760), (751, 750, 757, 758), (761, 760, 767, 768), (759, 758, 765, 766), (757, 770, 764), (769, 761, 768), (760, 759, 766, 767), (758, 757, 764, 765), (766, 765, 772, 773), (764, 770, 771), (769, 768, 775), (767, 766, 773, 774), (765, 764, 771, 772), (768, 767, 774, 775), (771, 770, 778), (769, 775, 782), (774, 773, 780, 781), (772, 771, 778, 779), (775, 774, 781, 782), (773, 772, 779, 780), (769, 782, 747), (781, 780, 745, 746), (779, 778, 743, 744), (782, 781, 746, 747), (780, 779, 744, 745), (778, 770, 743), (789, 790, 785, 784), (786, 787, 777, 776), (788, 789, 784, 783), (790, 795, 785), (794, 786, 776), (787, 788, 783, 777), (776, 777, 755, 749), (783, 784, 762, 756), (785, 795, 763), (794, 776, 749), (777, 783, 756, 755), (784, 785, 763, 762), (749, 755, 792, 793), (756, 762, 742, 791), (763, 795, 748), (794, 749, 793), (755, 756, 791, 792), (762, 763, 748, 742), (791, 742, 797, 798), (748, 795, 796), (794, 793, 800), (792, 791, 798, 799), (742, 748, 796, 797), (793, 792, 799, 800), (796, 795, 801), (794, 800, 805), (799, 798, 803, 804), (797, 796, 801, 802), (800, 799, 804, 805), (798, 797, 802, 803), (794, 805, 786), (804, 803, 788, 787), (802, 801, 790, 789), (805, 804, 787, 786), (803, 802, 789, 788), (801, 795, 790), (821, 822, 817, 816), (818, 819, 814, 813), (820, 821, 816, 815), (822, 827, 817), (826, 818, 813), (819, 820, 815, 814), (813, 814, 809, 808), (815, 816, 811, 810), (817, 827, 812), (826, 813, 808), (814, 815, 810, 809), (816, 817, 812, 811), (808, 809, 824, 825), (810, 811, 806, 823), (812, 827, 807), (826, 808, 825), (809, 810, 823, 824), (811, 812, 807, 806), (823, 806, 829, 830), (807, 827, 828), (826, 825, 832), (824, 823, 830, 831), (806, 807, 828, 829), (825, 824, 831, 832), (828, 827, 833), (826, 832, 837), (831, 830, 835, 836), (829, 828, 833, 834), (832, 831, 836, 837), (830, 829, 834, 835), (826, 837, 818), (836, 835, 820, 819), (834, 833, 822, 821), (837, 836, 819, 818), (835, 834, 821, 820), (833, 827, 822), (853, 854, 849, 848), (850, 851, 846, 845), (852, 853, 848, 847), (854, 859, 849), (858, 850, 845), (851, 852, 847, 846), (845, 846, 841, 840), (847, 848, 843, 842), (849, 859, 844), (858, 845, 840), (846, 847, 842, 841), (848, 849, 844, 843), (840, 841, 856, 857), (842, 843, 838, 855), (844, 859, 839), (858, 840, 857), (841, 842, 855, 856), (843, 844, 839, 838), (855, 838, 861, 862), (839, 859, 860), (858, 857, 864), (856, 855, 862, 863), (838, 839, 860, 861), (857, 856, 863, 864), (860, 859, 865), (858, 864, 869), (863, 862, 867, 868), (861, 860, 865, 866), (864, 863, 868, 869), (862, 861, 866, 867), (858, 869, 850), (868, 867, 852, 851), (866, 865, 854, 853), (869, 868, 851, 850), (867, 866, 853, 852), (865, 859, 854)])
me_cube_001.polygons.foreach_set('use_smooth', [True] * 851)
_uv = me_cube_001.uv_layers.new(name='UVMap')
_uv.uv.foreach_set('vector', [0.375, 0.7958, 0.625, 0.7958, 0.625, 0.9542, 0.375, 0.9542, 0.375, 0.547, 0.625, 0.547, 0.625, 0.703, 0.375, 0.703, 0.6311, 0.5235, 0.6479, 0.5063, 0.6479, 0.5063, 0.6311, 0.5235, 0.375, 0.04697, 0.625, 0.04697, 0.625, 0.203, 0.375, 0.203, 0.375, 0.2958, 0.625, 0.2958, 0.625, 0.4542, 0.375, 0.4542, 0.375, 0.9542, 0.625, 0.9542, 0.6234, 0.9774, 0.3734, 0.9774, 0.375, 0.0, 0.6199, 0.0, 0.624, 0.02316, 0.374, 0.02316, 0.374, 0.02316, 0.624, 0.02316, 0.625, 0.04697, 0.375, 0.04697, 0.625, 0.2958, 0.375, 0.2958, 0.3766, 0.2732, 0.6266, 0.2732, 0.6266, 0.2732, 0.3766, 0.2732, 0.374, 0.2262, 0.624, 0.2262, 0.624, 0.2262, 0.374, 0.2262, 0.375, 0.203, 0.625, 0.203, 0.625, 0.547, 0.375, 0.547, 0.376, 0.5232, 0.626, 0.5232, 0.626, 0.5232, 0.376, 0.5232, 0.3766, 0.4774, 0.6266, 0.4774, 0.6266, 0.4774, 0.3766, 0.4774, 0.375, 0.4542, 0.625, 0.4542, 0.625, 0.7958, 0.375, 0.7958, 0.3734, 0.7732, 0.6234, 0.7732, 0.6234, 0.7732, 0.3734, 0.7732, 0.376, 0.7262, 0.626, 0.7262, 0.626, 0.7262, 0.376, 0.7262, 0.375, 0.703, 0.625, 0.703, 0.125, 0.547, 0.1311, 0.5235, 0.1479, 0.5063, 0.1708, 0.5, 0.3292, 0.5, 0.3521, 0.5063, 0.3689, 0.5235, 0.375, 0.547, 0.375, 0.703, 0.3689, 0.7265, 0.3521, 0.7437, 0.3292, 0.75, 0.1708, 0.75, 0.1479, 0.7437, 0.1311, 0.7265, 0.125, 0.703, 0.0, 0.0, 1.0, 0.0, 1.0, 1.0, 0.0, 1.0, 0.375, 0.0, 0.375, 0.25, 0.625, 0.25, 0.625, 0.0, 0.375, 0.25, 0.375, 0.5, 0.625, 0.5, 0.625, 0.25, 0.375, 0.5, 0.375, 0.75, 0.625, 0.75, 0.625, 0.5, 0.375, 0.75, 0.375, 1.0, 0.625, 1.0, 0.625, 0.75, 0.125, 0.5, 0.125, 0.75, 0.375, 0.75, 0.375, 0.5, 0.625, 0.5, 0.625, 0.75, 0.875, 0.75, 0.875, 0.5, 0.375, 0.0, 0.375, 0.25, 0.625, 0.25, 0.625, 0.0, 0.375, 0.25, 0.375, 0.5, 0.625, 0.5, 0.625, 0.25, 0.375, 0.5, 0.375, 0.75, 0.625, 0.75, 0.625, 0.5, 0.375, 0.75, 0.375, 1.0, 0.625, 1.0, 0.625, 0.75, 0.125, 0.5, 0.125, 0.75, 0.375, 0.75, 0.375, 0.5, 0.625, 0.5, 0.625, 0.75, 0.875, 0.75, 0.875, 0.5, 0.375, 0.0, 0.625, 0.0, 0.625, 0.25, 0.375, 0.25, 0.375, 0.25, 0.625, 0.25, 0.625, 0.5, 0.375, 0.5, 0.375, 0.5, 0.625, 0.5, 0.625, 0.75, 0.375, 0.75, 0.375, 0.75, 0.625, 0.75, 0.625, 1.0, 0.375, 1.0, 0.125, 0.5, 0.375, 0.5, 0.375, 0.75, 0.125, 0.75, 0.625, 0.5, 0.875, 0.5, 0.875, 0.75, 0.625, 0.75, 0.375, 0.0, 0.375, 0.25, 0.625, 0.25, 0.625, 0.0, 0.375, 0.25, 0.375, 0.5, 0.625, 0.5, 0.625, 0.25, 0.375, 0.5, 0.375, 0.75, 0.625, 0.75, 0.625, 0.5, 0.375, 0.75, 0.375, 1.0, 0.625, 1.0, 0.625, 0.75, 0.125, 0.5, 0.125, 0.75, 0.375, 0.75, 0.375, 0.5, 0.625, 0.5, 0.625, 0.75, 0.875, 0.75, 0.875, 0.5, 0.375, 0.0, 0.375, 0.25, 0.625, 0.25, 0.625, 0.0, 0.375, 0.25, 0.375, 0.5, 0.625, 0.5, 0.625, 0.25, 0.375, 0.5, 0.375, 0.75, 0.625, 0.75, 0.625, 0.5, 0.375, 0.75, 0.375, 1.0, 0.625, 1.0, 0.625, 0.75, 0.125, 0.5, 0.125, 0.75, 0.375, 0.75, 0.375, 0.5, 0.625, 0.5, 0.625, 0.75, 0.875, 0.75, 0.875, 0.5, 0.375, 0.0, 0.375, 0.25, 0.625, 0.25, 0.625, 0.0, 0.375, 0.25, 0.375, 0.5, 0.625, 0.5, 0.625, 0.25, 0.375, 0.5, 0.375, 0.75, 0.625, 0.75, 0.625, 0.5, 0.375, 0.75, 0.375, 1.0, 0.625, 1.0, 0.625, 0.75, 0.125, 0.5, 0.125, 0.75, 0.375, 0.75, 0.375, 0.5, 0.625, 0.5, 0.625, 0.75, 0.875, 0.75, 0.875, 0.5, 0.375, 0.0, 0.375, 0.25, 0.625, 0.25, 0.625, 0.0, 0.375, 0.25, 0.375, 0.5, 0.625, 0.5, 0.625, 0.25, 0.375, 0.5, 0.375, 0.75, 0.625, 0.75, 0.625, 0.5, 0.375, 0.75, 0.375, 1.0, 0.625, 1.0, 0.625, 0.75, 0.125, 0.5, 0.125, 0.75, 0.375, 0.75, 0.375, 0.5, 0.625, 0.5, 0.625, 0.75, 0.875, 0.75, 0.875, 0.5, 0.375, 0.0, 0.375, 0.25, 0.625, 0.25, 0.625, 0.0, 0.375, 0.25, 0.375, 0.5, 0.625, 0.5, 0.625, 0.25, 0.375, 0.5, 0.375, 0.75, 0.625, 0.75, 0.625, 0.5, 0.375, 0.75, 0.375, 1.0, 0.625, 1.0, 0.625, 0.75, 0.125, 0.5, 0.125, 0.75, 0.375, 0.75, 0.375, 0.5, 0.625, 0.5, 0.625, 0.75, 0.875, 0.75, 0.875, 0.5, 0.375, 0.0, 0.625, 0.0, 0.625, 0.25, 0.375, 0.25, 0.375, 0.25, 0.625, 0.25, 0.625, 0.5, 0.375, 0.5, 0.375, 0.5, 0.625, 0.5, 0.625, 0.75, 0.375, 0.75, 0.375, 0.75, 0.625, 0.75, 0.625, 1.0, 0.375, 1.0, 0.125, 0.5, 0.375, 0.5, 0.375, 0.75, 0.125, 0.75, 0.625, 0.5, 0.875, 0.5, 0.875, 0.75, 0.625, 0.75, 0.375, 0.0, 0.375, 0.25, 0.625, 0.25, 0.625, 0.0, 0.375, 0.25, 0.375, 0.5, 0.625, 0.5, 0.625, 0.25, 0.375, 0.5, 0.375, 0.75, 0.625, 0.75, 0.625, 0.5, 0.375, 0.75, 0.375, 1.0, 0.625, 1.0, 0.625, 0.75, 0.125, 0.5, 0.125, 0.75, 0.375, 0.75, 0.375, 0.5, 0.625, 0.5, 0.625, 0.75, 0.875, 0.75, 0.875, 0.5, 0.375, 0.0, 0.375, 0.25, 0.625, 0.25, 0.625, 0.0, 0.375, 0.25, 0.375, 0.5, 0.625, 0.5, 0.625, 0.25, 0.375, 0.5, 0.375, 0.75, 0.625, 0.75, 0.625, 0.5, 0.375, 0.75, 0.375, 1.0, 0.625, 1.0, 0.625, 0.75, 0.125, 0.5, 0.125, 0.75, 0.375, 0.75, 0.375, 0.5, 0.625, 0.5, 0.625, 0.75, 0.875, 0.75, 0.875, 0.5, 0.375, 0.0, 0.375, 0.25, 0.625, 0.25, 0.625, 0.0, 0.375, 0.25, 0.375, 0.5, 0.625, 0.5, 0.625, 0.25, 0.375, 0.5, 0.375, 0.75, 0.625, 0.75, 0.625, 0.5, 0.375, 0.75, 0.375, 1.0, 0.625, 1.0, 0.625, 0.75, 0.125, 0.5, 0.125, 0.75, 0.375, 0.75, 0.375, 0.5, 0.625, 0.5, 0.625, 0.75, 0.875, 0.75, 0.875, 0.5, 0.375, 0.0, 0.375, 0.25, 0.625, 0.25, 0.625, 0.0, 0.375, 0.25, 0.375, 0.5, 0.625, 0.5, 0.625, 0.25, 0.375, 0.5, 0.375, 0.75, 0.625, 0.75, 0.625, 0.5, 0.375, 0.75, 0.375, 1.0, 0.625, 1.0, 0.625, 0.75, 0.125, 0.5, 0.125, 0.75, 0.375, 0.75, 0.375, 0.5, 0.625, 0.5, 0.625, 0.75, 0.875, 0.75, 0.875, 0.5, 0.375, 0.0, 0.375, 0.25, 0.625, 0.25, 0.625, 0.0, 0.375, 0.25, 0.375, 0.5, 0.625, 0.5, 0.625, 0.25, 0.375, 0.5, 0.375, 0.75, 0.625, 0.75, 0.625, 0.5, 0.375, 0.75, 0.375, 1.0, 0.625, 1.0, 0.625, 0.75, 0.125, 0.5, 0.125, 0.75, 0.375, 0.75, 0.375, 0.5, 0.625, 0.5, 0.625, 0.75, 0.875, 0.75, 0.875, 0.5, 0.375, 0.0, 0.625, 0.0, 0.625, 0.25, 0.375, 0.25, 0.375, 0.25, 0.625, 0.25, 0.625, 0.5, 0.375, 0.5, 0.375, 0.5, 0.625, 0.5, 0.625, 0.75, 0.375, 0.75, 0.375, 0.75, 0.625, 0.75, 0.625, 1.0, 0.375, 1.0, 0.125, 0.5, 0.375, 0.5, 0.375, 0.75, 0.125, 0.75, 0.625, 0.5, 0.875, 0.5, 0.875, 0.75, 0.625, 0.75, 0.375, 0.0, 0.375, 0.25, 0.625, 0.25, 0.625, 0.0, 0.375, 0.25, 0.375, 0.5, 0.625, 0.5, 0.625, 0.25, 0.375, 0.5, 0.375, 0.75, 0.625, 0.75, 0.625, 0.5, 0.375, 0.75, 0.375, 1.0, 0.625, 1.0, 0.625, 0.75, 0.125, 0.5, 0.125, 0.75, 0.375, 0.75, 0.375, 0.5, 0.625, 0.5, 0.625, 0.75, 0.875, 0.75, 0.875, 0.5, 0.375, 0.0, 0.375, 0.25, 0.625, 0.25, 0.625, 0.0, 0.375, 0.25, 0.375, 0.5, 0.625, 0.5, 0.625, 0.25, 0.375, 0.5, 0.375, 0.75, 0.625, 0.75, 0.625, 0.5, 0.375, 0.75, 0.375, 1.0, 0.625, 1.0, 0.625, 0.75, 0.125, 0.5, 0.125, 0.75, 0.375, 0.75, 0.375, 0.5, 0.625, 0.5, 0.625, 0.75, 0.875, 0.75, 0.875, 0.5, 0.375, 0.0, 0.375, 0.25, 0.625, 0.25, 0.625, 0.0, 0.375, 0.25, 0.375, 0.5, 0.625, 0.5, 0.625, 0.25, 0.375, 0.5, 0.375, 0.75, 0.625, 0.75, 0.625, 0.5, 0.375, 0.75, 0.375, 1.0, 0.625, 1.0, 0.625, 0.75, 0.125, 0.5, 0.125, 0.75, 0.375, 0.75, 0.375, 0.5, 0.625, 0.5, 0.625, 0.75, 0.875, 0.75, 0.875, 0.5, 0.375, 0.0, 0.375, 0.25, 0.625, 0.25, 0.625, 0.0, 0.375, 0.25, 0.375, 0.5, 0.625, 0.5, 0.625, 0.25, 0.375, 0.5, 0.375, 0.75, 0.625, 0.75, 0.625, 0.5, 0.375, 0.75, 0.375, 1.0, 0.625, 1.0, 0.625, 0.75, 0.125, 0.5, 0.125, 0.75, 0.375, 0.75, 0.375, 0.5, 0.625, 0.5, 0.625, 0.75, 0.875, 0.75, 0.875, 0.5, 0.375, 0.0, 0.375, 0.25, 0.625, 0.25, 0.625, 0.0, 0.375, 0.25, 0.375, 0.5, 0.625, 0.5, 0.625, 0.25, 0.375, 0.5, 0.375, 0.75, 0.625, 0.75, 0.625, 0.5, 0.375, 0.75, 0.375, 1.0, 0.625, 1.0, 0.625, 0.75, 0.125, 0.5, 0.125, 0.75, 0.375, 0.75, 0.375, 0.5, 0.625, 0.5, 0.625, 0.75, 0.875, 0.75, 0.875, 0.5, 0.375, 0.0, 0.625, 0.0, 0.625, 0.25, 0.375, 0.25, 0.375, 0.25, 0.625, 0.25, 0.625, 0.5, 0.375, 0.5, 0.375, 0.5, 0.625, 0.5, 0.625, 0.75, 0.375, 0.75, 0.375, 0.75, 0.625, 0.75, 0.625, 1.0, 0.375, 1.0, 0.125, 0.5, 0.375, 0.5, 0.375, 0.75, 0.125, 0.75, 0.625, 0.5, 0.875, 0.5, 0.875, 0.75, 0.625, 0.75, 0.375, 0.0, 0.375, 0.25, 0.625, 0.25, 0.625, 0.0, 0.375, 0.25, 0.375, 0.5, 0.625, 0.5, 0.625, 0.25, 0.375, 0.5, 0.375, 0.75, 0.625, 0.75, 0.625, 0.5, 0.375, 0.75, 0.375, 1.0, 0.625, 1.0, 0.625, 0.75, 0.125, 0.5, 0.125, 0.75, 0.375, 0.75, 0.375, 0.5, 0.625, 0.5, 0.625, 0.75, 0.875, 0.75, 0.875, 0.5, 0.375, 0.0, 0.375, 0.25, 0.625, 0.25, 0.625, 0.0, 0.375, 0.25, 0.375, 0.5, 0.625, 0.5, 0.625, 0.25, 0.375, 0.5, 0.375, 0.75, 0.625, 0.75, 0.625, 0.5, 0.375, 0.75, 0.375, 1.0, 0.625, 1.0, 0.625, 0.75, 0.125, 0.5, 0.125, 0.75, 0.375, 0.75, 0.375, 0.5, 0.625, 0.5, 0.625, 0.75, 0.875, 0.75, 0.875, 0.5, 0.375, 0.0, 0.375, 0.25, 0.625, 0.25, 0.625, 0.0, 0.375, 0.25, 0.375, 0.5, 0.625, 0.5, 0.625, 0.25, 0.375, 0.5, 0.375, 0.75, 0.625, 0.75, 0.625, 0.5, 0.375, 0.75, 0.375, 1.0, 0.625, 1.0, 0.625, 0.75, 0.125, 0.5, 0.125, 0.75, 0.375, 0.75, 0.375, 0.5, 0.625, 0.5, 0.625, 0.75, 0.875, 0.75, 0.875, 0.5, 0.8292, 0.75, 0.8521, 0.7437, 0.8521, 0.7437, 0.8292, 0.75, 0.8521, 0.7437, 0.8689, 0.7265, 0.8689, 0.7265, 0.8521, 0.7437, 0.8689, 0.7265, 0.875, 0.703, 0.875, 0.703, 0.8689, 0.7265, 0.8521, 0.5063, 0.8292, 0.5, 0.8292, 0.5, 0.8521, 0.5063, 0.8689, 0.5235, 0.8521, 0.5063, 0.8521, 0.5063, 0.8689, 0.5235, 0.875, 0.547, 0.8689, 0.5235, 0.8689, 0.5235, 0.875, 0.547, 0.6311, 0.5235, 0.625, 0.547, 0.625, 0.547, 0.6311, 0.5235, 0.6479, 0.5063, 0.6311, 0.5235, 0.6311, 0.5235, 0.6479, 0.5063, 0.6708, 0.5, 0.6479, 0.5063, 0.6479, 0.5063, 0.6708, 0.5, 0.6479, 0.7437, 0.6708, 0.75, 0.6708, 0.75, 0.6479, 0.7437, 0.6311, 0.7265, 0.6479, 0.7437, 0.6479, 0.7437, 0.6311, 0.7265, 0.625, 0.703, 0.6311, 0.7265, 0.6311, 0.7265, 0.625, 0.703, 0.875, 0.703, 0.875, 0.547, 0.875, 0.547, 0.875, 0.703, 0.6708, 0.75, 0.8292, 0.75, 0.8292, 0.75, 0.6708, 0.75, 0.625, 0.547, 0.625, 0.703, 0.625, 0.703, 0.625, 0.547, 0.8292, 0.5, 0.6708, 0.5, 0.6708, 0.5, 0.8292, 0.5, 0.625, 0.547, 0.6311, 0.5235, 0.6479, 0.5063, 0.6708, 0.5, 0.8292, 0.5, 0.8521, 0.5063, 0.8689, 0.5235, 0.875, 0.547, 0.875, 0.703, 0.8689, 0.7265, 0.8521, 0.7437, 0.8292, 0.75, 0.6708, 0.75, 0.6479, 0.7437, 0.6311, 0.7265, 0.625, 0.703, 0.8521, 0.7437, 0.8292, 0.75, 0.8292, 0.75, 0.8521, 0.7437, 0.6708, 0.5, 0.8292, 0.5, 0.8292, 0.5, 0.6708, 0.5, 0.6479, 0.5063, 0.6708, 0.5, 0.6708, 0.5, 0.6479, 0.5063, 0.8689, 0.7265, 0.8521, 0.7437, 0.8521, 0.7437, 0.8689, 0.7265, 0.6708, 0.75, 0.6479, 0.7437, 0.6479, 0.7437, 0.6708, 0.75, 0.875, 0.703, 0.8689, 0.7265, 0.8689, 0.7265, 0.875, 0.703, 0.6479, 0.7437, 0.6311, 0.7265, 0.6311, 0.7265, 0.6479, 0.7437, 0.8292, 0.5, 0.8521, 0.5063, 0.8521, 0.5063, 0.8292, 0.5, 0.6311, 0.7265, 0.625, 0.703, 0.625, 0.703, 0.6311, 0.7265, 0.8521, 0.5063, 0.8689, 0.5235, 0.8689, 0.5235, 0.8521, 0.5063, 0.875, 0.547, 0.875, 0.703, 0.875, 0.703, 0.875, 0.547, 0.8689, 0.5235, 0.875, 0.547, 0.875, 0.547, 0.8689, 0.5235, 0.8292, 0.75, 0.6708, 0.75, 0.6708, 0.75, 0.8292, 0.75, 0.625, 0.547, 0.6311, 0.5235, 0.6311, 0.5235, 0.625, 0.547, 0.625, 0.703, 0.625, 0.547, 0.625, 0.547, 0.625, 0.703, 0.75, 0.3125, 0.75, 0.375, 0.7188, 0.375, 0.7188, 0.3125, 0.75, 0.75, 0.75, 0.8125, 0.7188, 0.8125, 0.7188, 0.75, 0.75, 0.25, 0.75, 0.3125, 0.7188, 0.3125, 0.7188, 0.25, 0.75, 0.6875, 0.75, 0.75, 0.7188, 0.75, 0.7188, 0.6875, 0.75, 0.1875, 0.75, 0.25, 0.7188, 0.25, 0.7188, 0.1875, 0.75, 0.625, 0.75, 0.6875, 0.7188, 0.6875, 0.7188, 0.625, 0.75, 0.125, 0.75, 0.1875, 0.7188, 0.1875, 0.7188, 0.125, 0.75, 0.5625, 0.75, 0.625, 0.7188, 0.625, 0.7188, 0.5625, 0.75, 0.0625, 0.75, 0.125, 0.7188, 0.125, 0.7188, 0.0625, 0.75, 0.5, 0.75, 0.5625, 0.7188, 0.5625, 0.7188, 0.5, 0.75, 0.9375, 0.7344, 1.0, 0.7188, 0.9375, 0.7344, 0.0, 0.75, 0.0625, 0.7188, 0.0625, 0.75, 0.4375, 0.75, 0.5, 0.7188, 0.5, 0.7188, 0.4375, 0.75, 0.875, 0.75, 0.9375, 0.7188, 0.9375, 0.7188, 0.875, 0.75, 0.375, 0.75, 0.4375, 0.7188, 0.4375, 0.7188, 0.375, 0.75, 0.8125, 0.75, 0.875, 0.7188, 0.875, 0.7188, 0.8125, 0.7188, 0.875, 0.7188, 0.9375, 0.6875, 0.9375, 0.6875, 0.875, 0.7188, 0.375, 0.7188, 0.4375, 0.6875, 0.4375, 0.6875, 0.375, 0.7188, 0.8125, 0.7188, 0.875, 0.6875, 0.875, 0.6875, 0.8125, 0.7188, 0.3125, 0.7188, 0.375, 0.6875, 0.375, 0.6875, 0.3125, 0.7188, 0.75, 0.7188, 0.8125, 0.6875, 0.8125, 0.6875, 0.75, 0.7188, 0.25, 0.7188, 0.3125, 0.6875, 0.3125, 0.6875, 0.25, 0.7188, 0.6875, 0.7188, 0.75, 0.6875, 0.75, 0.6875, 0.6875, 0.7188, 0.1875, 0.7188, 0.25, 0.6875, 0.25, 0.6875, 0.1875, 0.7188, 0.625, 0.7188, 0.6875, 0.6875, 0.6875, 0.6875, 0.625, 0.7188, 0.125, 0.7188, 0.1875, 0.6875, 0.1875, 0.6875, 0.125, 0.7188, 0.5625, 0.7188, 0.625, 0.6875, 0.625, 0.6875, 0.5625, 0.7188, 0.0625, 0.7188, 0.125, 0.6875, 0.125, 0.6875, 0.0625, 0.7188, 0.5, 0.7188, 0.5625, 0.6875, 0.5625, 0.6875, 0.5, 0.7188, 0.9375, 0.7031, 1.0, 0.6875, 0.9375, 0.7031, 0.0, 0.7188, 0.0625, 0.6875, 0.0625, 0.7188, 0.4375, 0.7188, 0.5, 0.6875, 0.5, 0.6875, 0.4375, 0.6875, 0.625, 0.6875, 0.6875, 0.6562, 0.6875, 0.6562, 0.625, 0.6875, 0.125, 0.6875, 0.1875, 0.6562, 0.1875, 0.6562, 0.125, 0.6875, 0.5625, 0.6875, 0.625, 0.6562, 0.625, 0.6562, 0.5625, 0.6875, 0.0625, 0.6875, 0.125, 0.6562, 0.125, 0.6562, 0.0625, 0.6875, 0.5, 0.6875, 0.5625, 0.6562, 0.5625, 0.6562, 0.5, 0.6875, 0.9375, 0.6719, 1.0, 0.6562, 0.9375, 0.6719, 0.0, 0.6875, 0.0625, 0.6562, 0.0625, 0.6875, 0.4375, 0.6875, 0.5, 0.6562, 0.5, 0.6562, 0.4375, 0.6875, 0.875, 0.6875, 0.9375, 0.6562, 0.9375, 0.6562, 0.875, 0.6875, 0.375, 0.6875, 0.4375, 0.6562, 0.4375, 0.6562, 0.375, 0.6875, 0.8125, 0.6875, 0.875, 0.6562, 0.875, 0.6562, 0.8125, 0.6875, 0.3125, 0.6875, 0.375, 0.6562, 0.375, 0.6562, 0.3125, 0.6875, 0.75, 0.6875, 0.8125, 0.6562, 0.8125, 0.6562, 0.75, 0.6875, 0.25, 0.6875, 0.3125, 0.6562, 0.3125, 0.6562, 0.25, 0.6875, 0.6875, 0.6875, 0.75, 0.6562, 0.75, 0.6562, 0.6875, 0.6875, 0.1875, 0.6875, 0.25, 0.6562, 0.25, 0.6562, 0.1875, 0.6562, 0.375, 0.6562, 0.4375, 0.625, 0.4375, 0.625, 0.375, 0.6562, 0.8125, 0.6562, 0.875, 0.625, 0.875, 0.625, 0.8125, 0.6562, 0.3125, 0.6562, 0.375, 0.625, 0.375, 0.625, 0.3125, 0.6562, 0.75, 0.6562, 0.8125, 0.625, 0.8125, 0.625, 0.75, 0.6562, 0.25, 0.6562, 0.3125, 0.625, 0.3125, 0.625, 0.25, 0.6562, 0.6875, 0.6562, 0.75, 0.625, 0.75, 0.625, 0.6875, 0.6562, 0.1875, 0.6562, 0.25, 0.625, 0.25, 0.625, 0.1875, 0.6562, 0.625, 0.6562, 0.6875, 0.625, 0.6875, 0.625, 0.625, 0.6562, 0.125, 0.6562, 0.1875, 0.625, 0.1875, 0.625, 0.125, 0.6562, 0.5625, 0.6562, 0.625, 0.625, 0.625, 0.625, 0.5625, 0.6562, 0.0625, 0.6562, 0.125, 0.625, 0.125, 0.625, 0.0625, 0.6562, 0.5, 0.6562, 0.5625, 0.625, 0.5625, 0.625, 0.5, 0.6562, 0.9375, 0.6406, 1.0, 0.625, 0.9375, 0.6406, 0.0, 0.6562, 0.0625, 0.625, 0.0625, 0.6562, 0.4375, 0.6562, 0.5, 0.625, 0.5, 0.625, 0.4375, 0.6562, 0.875, 0.6562, 0.9375, 0.625, 0.9375, 0.625, 0.875, 0.625, 0.125, 0.625, 0.1875, 0.5938, 0.1875, 0.5938, 0.125, 0.625, 0.5625, 0.625, 0.625, 0.5938, 0.625, 0.5938, 0.5625, 0.625, 0.0625, 0.625, 0.125, 0.5938, 0.125, 0.5937, 0.0625, 0.625, 0.5, 0.625, 0.5625, 0.5938, 0.5625, 0.5938, 0.5, 0.625, 0.9375, 0.6094, 1.0, 0.5937, 0.9375, 0.6094, 0.0, 0.625, 0.0625, 0.5937, 0.0625, 0.625, 0.4375, 0.625, 0.5, 0.5938, 0.5, 0.5938, 0.4375, 0.625, 0.875, 0.625, 0.9375, 0.5937, 0.9375, 0.5937, 0.875, 0.625, 0.375, 0.625, 0.4375, 0.5938, 0.4375, 0.5938, 0.375, 0.625, 0.8125, 0.625, 0.875, 0.5937, 0.875, 0.5938, 0.8125, 0.625, 0.3125, 0.625, 0.375, 0.5938, 0.375, 0.5938, 0.3125, 0.625, 0.75, 0.625, 0.8125, 0.5938, 0.8125, 0.5938, 0.75, 0.625, 0.25, 0.625, 0.3125, 0.5938, 0.3125, 0.5938, 0.25, 0.625, 0.6875, 0.625, 0.75, 0.5938, 0.75, 0.5938, 0.6875, 0.625, 0.1875, 0.625, 0.25, 0.5938, 0.25, 0.5938, 0.1875, 0.625, 0.625, 0.625, 0.6875, 0.5938, 0.6875, 0.5938, 0.625, 0.5938, 0.3125, 0.5938, 0.375, 0.5625, 0.375, 0.5625, 0.3125, 0.5938, 0.75, 0.5938, 0.8125, 0.5625, 0.8125, 0.5625, 0.75, 0.5938, 0.25, 0.5938, 0.3125, 0.5625, 0.3125, 0.5625, 0.25, 0.5938, 0.6875, 0.5938, 0.75, 0.5625, 0.75, 0.5625, 0.6875, 0.5938, 0.1875, 0.5938, 0.25, 0.5625, 0.25, 0.5625, 0.1875, 0.5938, 0.625, 0.5938, 0.6875, 0.5625, 0.6875, 0.5625, 0.625, 0.5938, 0.125, 0.5938, 0.1875, 0.5625, 0.1875, 0.5625, 0.125, 0.5938, 0.5625, 0.5938, 0.625, 0.5625, 0.625, 0.5625, 0.5625, 0.5937, 0.0625, 0.5938, 0.125, 0.5625, 0.125, 0.5625, 0.0625, 0.5938, 0.5, 0.5938, 0.5625, 0.5625, 0.5625, 0.5625, 0.5, 0.5937, 0.9375, 0.5781, 1.0, 0.5625, 0.9375, 0.5781, 0.0, 0.5937, 0.0625, 0.5625, 0.0625, 0.5938, 0.4375, 0.5938, 0.5, 0.5625, 0.5, 0.5625, 0.4375, 0.5937, 0.875, 0.5937, 0.9375, 0.5625, 0.9375, 0.5625, 0.875, 0.5938, 0.375, 0.5938, 0.4375, 0.5625, 0.4375, 0.5625, 0.375, 0.5938, 0.8125, 0.5937, 0.875, 0.5625, 0.875, 0.5625, 0.8125, 0.5625, 0.0625, 0.5625, 0.125, 0.5312, 0.125, 0.5312, 0.0625, 0.5625, 0.5, 0.5625, 0.5625, 0.5312, 0.5625, 0.5312, 0.5, 0.5625, 0.9375, 0.5469, 1.0, 0.5312, 0.9375, 0.5469, 0.0, 0.5625, 0.0625, 0.5312, 0.0625, 0.5625, 0.4375, 0.5625, 0.5, 0.5312, 0.5, 0.5312, 0.4375, 0.5625, 0.875, 0.5625, 0.9375, 0.5312, 0.9375, 0.5312, 0.875, 0.5625, 0.375, 0.5625, 0.4375, 0.5312, 0.4375, 0.5312, 0.375, 0.5625, 0.8125, 0.5625, 0.875, 0.5312, 0.875, 0.5312, 0.8125, 0.5625, 0.3125, 0.5625, 0.375, 0.5312, 0.375, 0.5312, 0.3125, 0.5625, 0.75, 0.5625, 0.8125, 0.5312, 0.8125, 0.5312, 0.75, 0.5625, 0.25, 0.5625, 0.3125, 0.5312, 0.3125, 0.5312, 0.25, 0.5625, 0.6875, 0.5625, 0.75, 0.5312, 0.75, 0.5312, 0.6875, 0.5625, 0.1875, 0.5625, 0.25, 0.5312, 0.25, 0.5312, 0.1875, 0.5625, 0.625, 0.5625, 0.6875, 0.5312, 0.6875, 0.5312, 0.625, 0.5625, 0.125, 0.5625, 0.1875, 0.5312, 0.1875, 0.5312, 0.125, 0.5625, 0.5625, 0.5625, 0.625, 0.5312, 0.625, 0.5312, 0.5625, 0.5312, 0.75, 0.5312, 0.8125, 0.5, 0.8125, 0.5, 0.75, 0.5312, 0.25, 0.5312, 0.3125, 0.5, 0.3125, 0.5, 0.25, 0.5312, 0.6875, 0.5312, 0.75, 0.5, 0.75, 0.5, 0.6875, 0.5312, 0.1875, 0.5312, 0.25, 0.5, 0.25, 0.5, 0.1875, 0.5312, 0.625, 0.5312, 0.6875, 0.5, 0.6875, 0.5, 0.625, 0.5312, 0.125, 0.5312, 0.1875, 0.5, 0.1875, 0.5, 0.125, 0.5312, 0.5625, 0.5312, 0.625, 0.5, 0.625, 0.5, 0.5625, 0.5312, 0.0625, 0.5312, 0.125, 0.5, 0.125, 0.5, 0.0625, 0.5312, 0.5, 0.5312, 0.5625, 0.5, 0.5625, 0.5, 0.5, 0.5312, 0.9375, 0.5156, 1.0, 0.5, 0.9375, 0.5156, 0.0, 0.5312, 0.0625, 0.5, 0.0625, 0.5312, 0.4375, 0.5312, 0.5, 0.5, 0.5, 0.5, 0.4375, 0.5312, 0.875, 0.5312, 0.9375, 0.5, 0.9375, 0.5, 0.875, 0.5312, 0.375, 0.5312, 0.4375, 0.5, 0.4375, 0.5, 0.375, 0.5312, 0.8125, 0.5312, 0.875, 0.5, 0.875, 0.5, 0.8125, 0.5312, 0.3125, 0.5312, 0.375, 0.5, 0.375, 0.5, 0.3125, 0.5, 0.5, 0.5, 0.5625, 0.4688, 0.5625, 0.4687, 0.5, 0.5, 0.9375, 0.4844, 1.0, 0.4687, 0.9375, 0.4844, 0.0, 0.5, 0.0625, 0.4687, 0.0625, 0.5, 0.4375, 0.5, 0.5, 0.4687, 0.5, 0.4688, 0.4375, 0.5, 0.875, 0.5, 0.9375, 0.4687, 0.9375, 0.4687, 0.875, 0.5, 0.375, 0.5, 0.4375, 0.4688, 0.4375, 0.4687, 0.375, 0.5, 0.8125, 0.5, 0.875, 0.4687, 0.875, 0.4687, 0.8125, 0.5, 0.3125, 0.5, 0.375, 0.4687, 0.375, 0.4687, 0.3125, 0.5, 0.75, 0.5, 0.8125, 0.4687, 0.8125, 0.4688, 0.75, 0.5, 0.25, 0.5, 0.3125, 0.4687, 0.3125, 0.4688, 0.25, 0.5, 0.6875, 0.5, 0.75, 0.4688, 0.75, 0.4688, 0.6875, 0.5, 0.1875, 0.5, 0.25, 0.4688, 0.25, 0.4687, 0.1875, 0.5, 0.625, 0.5, 0.6875, 0.4688, 0.6875, 0.4688, 0.625, 0.5, 0.125, 0.5, 0.1875, 0.4687, 0.1875, 0.4687, 0.125, 0.5, 0.5625, 0.5, 0.625, 0.4688, 0.625, 0.4688, 0.5625, 0.5, 0.0625, 0.5, 0.125, 0.4687, 0.125, 0.4687, 0.0625, 0.4688, 0.25, 0.4687, 0.3125, 0.4375, 0.3125, 0.4375, 0.25, 0.4688, 0.6875, 0.4688, 0.75, 0.4375, 0.75, 0.4375, 0.6875, 0.4687, 0.1875, 0.4688, 0.25, 0.4375, 0.25, 0.4375, 0.1875, 0.4688, 0.625, 0.4688, 0.6875, 0.4375, 0.6875, 0.4375, 0.625, 0.4687, 0.125, 0.4687, 0.1875, 0.4375, 0.1875, 0.4375, 0.125, 0.4688, 0.5625, 0.4688, 0.625, 0.4375, 0.625, 0.4375, 0.5625, 0.4687, 0.0625, 0.4687, 0.125, 0.4375, 0.125, 0.4375, 0.0625, 0.4687, 0.5, 0.4688, 0.5625, 0.4375, 0.5625, 0.4375, 0.5, 0.4687, 0.9375, 0.4531, 1.0, 0.4375, 0.9375, 0.4531, 0.0, 0.4687, 0.0625, 0.4375, 0.0625, 0.4688, 0.4375, 0.4687, 0.5, 0.4375, 0.5, 0.4375, 0.4375, 0.4687, 0.875, 0.4687, 0.9375, 0.4375, 0.9375, 0.4375, 0.875, 0.4687, 0.375, 0.4688, 0.4375, 0.4375, 0.4375, 0.4375, 0.375, 0.4687, 0.8125, 0.4687, 0.875, 0.4375, 0.875, 0.4375, 0.8125, 0.4687, 0.3125, 0.4687, 0.375, 0.4375, 0.375, 0.4375, 0.3125, 0.4688, 0.75, 0.4687, 0.8125, 0.4375, 0.8125, 0.4375, 0.75, 0.4375, 0.9375, 0.4219, 1.0, 0.4062, 0.9375, 0.4219, 0.0, 0.4375, 0.0625, 0.4062, 0.0625, 0.4375, 0.4375, 0.4375, 0.5, 0.4062, 0.5, 0.4062, 0.4375, 0.4375, 0.875, 0.4375, 0.9375, 0.4062, 0.9375, 0.4062, 0.875, 0.4375, 0.375, 0.4375, 0.4375, 0.4062, 0.4375, 0.4062, 0.375, 0.4375, 0.8125, 0.4375, 0.875, 0.4062, 0.875, 0.4062, 0.8125, 0.4375, 0.3125, 0.4375, 0.375, 0.4062, 0.375, 0.4062, 0.3125, 0.4375, 0.75, 0.4375, 0.8125, 0.4062, 0.8125, 0.4062, 0.75, 0.4375, 0.25, 0.4375, 0.3125, 0.4062, 0.3125, 0.4062, 0.25, 0.4375, 0.6875, 0.4375, 0.75, 0.4062, 0.75, 0.4062, 0.6875, 0.4375, 0.1875, 0.4375, 0.25, 0.4062, 0.25, 0.4062, 0.1875, 0.4375, 0.625, 0.4375, 0.6875, 0.4062, 0.6875, 0.4062, 0.625, 0.4375, 0.125, 0.4375, 0.1875, 0.4062, 0.1875, 0.4062, 0.125, 0.4375, 0.5625, 0.4375, 0.625, 0.4062, 0.625, 0.4062, 0.5625, 0.4375, 0.0625, 0.4375, 0.125, 0.4062, 0.125, 0.4062, 0.0625, 0.4375, 0.5, 0.4375, 0.5625, 0.4062, 0.5625, 0.4062, 0.5, 0.4062, 0.6875, 0.4062, 0.75, 0.375, 0.75, 0.375, 0.6875, 0.4062, 0.1875, 0.4062, 0.25, 0.375, 0.25, 0.375, 0.1875, 0.4062, 0.625, 0.4062, 0.6875, 0.375, 0.6875, 0.375, 0.625, 0.4062, 0.125, 0.4062, 0.1875, 0.375, 0.1875, 0.375, 0.125, 0.4062, 0.5625, 0.4062, 0.625, 0.375, 0.625, 0.375, 0.5625, 0.4062, 0.0625, 0.4062, 0.125, 0.375, 0.125, 0.375, 0.0625, 0.4062, 0.5, 0.4062, 0.5625, 0.375, 0.5625, 0.375, 0.5, 0.4062, 0.9375, 0.3906, 1.0, 0.375, 0.9375, 0.3906, 0.0, 0.4062, 0.0625, 0.375, 0.0625, 0.4062, 0.4375, 0.4062, 0.5, 0.375, 0.5, 0.375, 0.4375, 0.4062, 0.875, 0.4062, 0.9375, 0.375, 0.9375, 0.375, 0.875, 0.4062, 0.375, 0.4062, 0.4375, 0.375, 0.4375, 0.375, 0.375, 0.4062, 0.8125, 0.4062, 0.875, 0.375, 0.875, 0.375, 0.8125, 0.4062, 0.3125, 0.4062, 0.375, 0.375, 0.375, 0.375, 0.3125, 0.4062, 0.75, 0.4062, 0.8125, 0.375, 0.8125, 0.375, 0.75, 0.4062, 0.25, 0.4062, 0.3125, 0.375, 0.3125, 0.375, 0.25, 0.375, 0.4375, 0.375, 0.5, 0.3437, 0.5, 0.3438, 0.4375, 0.375, 0.875, 0.375, 0.9375, 0.3437, 0.9375, 0.3438, 0.875, 0.375, 0.375, 0.375, 0.4375, 0.3438, 0.4375, 0.3438, 0.375, 0.375, 0.8125, 0.375, 0.875, 0.3438, 0.875, 0.3438, 0.8125, 0.375, 0.3125, 0.375, 0.375, 0.3438, 0.375, 0.3438, 0.3125, 0.375, 0.75, 0.375, 0.8125, 0.3438, 0.8125, 0.3438, 0.75, 0.375, 0.25, 0.375, 0.3125, 0.3438, 0.3125, 0.3438, 0.25, 0.375, 0.6875, 0.375, 0.75, 0.3438, 0.75, 0.3438, 0.6875, 0.375, 0.1875, 0.375, 0.25, 0.3438, 0.25, 0.3438, 0.1875, 0.375, 0.625, 0.375, 0.6875, 0.3438, 0.6875, 0.3438, 0.625, 0.375, 0.125, 0.375, 0.1875, 0.3438, 0.1875, 0.3438, 0.125, 0.375, 0.5625, 0.375, 0.625, 0.3438, 0.625, 0.3438, 0.5625, 0.375, 0.0625, 0.375, 0.125, 0.3438, 0.125, 0.3437, 0.0625, 0.375, 0.5, 0.375, 0.5625, 0.3438, 0.5625, 0.3437, 0.5, 0.375, 0.9375, 0.3594, 1.0, 0.3437, 0.9375, 0.3594, 0.0, 0.375, 0.0625, 0.3437, 0.0625, 0.3438, 0.1875, 0.3438, 0.25, 0.3125, 0.25, 0.3125, 0.1875, 0.3438, 0.625, 0.3438, 0.6875, 0.3125, 0.6875, 0.3125, 0.625, 0.3438, 0.125, 0.3438, 0.1875, 0.3125, 0.1875, 0.3125, 0.125, 0.3438, 0.5625, 0.3438, 0.625, 0.3125, 0.625, 0.3125, 0.5625, 0.3437, 0.0625, 0.3438, 0.125, 0.3125, 0.125, 0.3125, 0.0625, 0.3437, 0.5, 0.3438, 0.5625, 0.3125, 0.5625, 0.3125, 0.5, 0.3437, 0.9375, 0.3281, 1.0, 0.3125, 0.9375, 0.3281, 0.0, 0.3437, 0.0625, 0.3125, 0.0625, 0.3438, 0.4375, 0.3437, 0.5, 0.3125, 0.5, 0.3125, 0.4375, 0.3438, 0.875, 0.3437, 0.9375, 0.3125, 0.9375, 0.3125, 0.875, 0.3438, 0.375, 0.3438, 0.4375, 0.3125, 0.4375, 0.3125, 0.375, 0.3438, 0.8125, 0.3438, 0.875, 0.3125, 0.875, 0.3125, 0.8125, 0.3438, 0.3125, 0.3438, 0.375, 0.3125, 0.375, 0.3125, 0.3125, 0.3438, 0.75, 0.3438, 0.8125, 0.3125, 0.8125, 0.3125, 0.75, 0.3438, 0.25, 0.3438, 0.3125, 0.3125, 0.3125, 0.3125, 0.25, 0.3438, 0.6875, 0.3438, 0.75, 0.3125, 0.75, 0.3125, 0.6875, 0.3125, 0.375, 0.3125, 0.4375, 0.2812, 0.4375, 0.2812, 0.375, 0.3125, 0.8125, 0.3125, 0.875, 0.2812, 0.875, 0.2812, 0.8125, 0.3125, 0.3125, 0.3125, 0.375, 0.2812, 0.375, 0.2812, 0.3125, 0.3125, 0.75, 0.3125, 0.8125, 0.2812, 0.8125, 0.2812, 0.75, 0.3125, 0.25, 0.3125, 0.3125, 0.2812, 0.3125, 0.2812, 0.25, 0.3125, 0.6875, 0.3125, 0.75, 0.2812, 0.75, 0.2812, 0.6875, 0.3125, 0.1875, 0.3125, 0.25, 0.2812, 0.25, 0.2812, 0.1875, 0.3125, 0.625, 0.3125, 0.6875, 0.2812, 0.6875, 0.2812, 0.625, 0.3125, 0.125, 0.3125, 0.1875, 0.2812, 0.1875, 0.2812, 0.125, 0.3125, 0.5625, 0.3125, 0.625, 0.2812, 0.625, 0.2812, 0.5625, 0.3125, 0.0625, 0.3125, 0.125, 0.2812, 0.125, 0.2812, 0.0625, 0.3125, 0.5, 0.3125, 0.5625, 0.2812, 0.5625, 0.2812, 0.5, 0.3125, 0.9375, 0.2969, 1.0, 0.2812, 0.9375, 0.2969, 0.0, 0.3125, 0.0625, 0.2812, 0.0625, 0.3125, 0.4375, 0.3125, 0.5, 0.2812, 0.5, 0.2812, 0.4375, 0.3125, 0.875, 0.3125, 0.9375, 0.2812, 0.9375, 0.2812, 0.875, 0.2812, 0.125, 0.2812, 0.1875, 0.25, 0.1875, 0.25, 0.125, 0.2812, 0.5625, 0.2812, 0.625, 0.25, 0.625, 0.25, 0.5625, 0.2812, 0.0625, 0.2812, 0.125, 0.25, 0.125, 0.25, 0.0625, 0.2812, 0.5, 0.2812, 0.5625, 0.25, 0.5625, 0.25, 0.5, 0.2812, 0.9375, 0.2656, 1.0, 0.25, 0.9375, 0.2656, 0.0, 0.2812, 0.0625, 0.25, 0.0625, 0.2812, 0.4375, 0.2812, 0.5, 0.25, 0.5, 0.25, 0.4375, 0.2812, 0.875, 0.2812, 0.9375, 0.25, 0.9375, 0.25, 0.875, 0.2812, 0.375, 0.2812, 0.4375, 0.25, 0.4375, 0.25, 0.375, 0.2812, 0.8125, 0.2812, 0.875, 0.25, 0.875, 0.25, 0.8125, 0.2812, 0.3125, 0.2812, 0.375, 0.25, 0.375, 0.25, 0.3125, 0.2812, 0.75, 0.2812, 0.8125, 0.25, 0.8125, 0.25, 0.75, 0.2812, 0.25, 0.2812, 0.3125, 0.25, 0.3125, 0.25, 0.25, 0.2812, 0.6875, 0.2812, 0.75, 0.25, 0.75, 0.25, 0.6875, 0.2812, 0.1875, 0.2812, 0.25, 0.25, 0.25, 0.25, 0.1875, 0.2812, 0.625, 0.2812, 0.6875, 0.25, 0.6875, 0.25, 0.625, 0.25, 0.8125, 0.25, 0.875, 0.2188, 0.875, 0.2188, 0.8125, 0.25, 0.3125, 0.25, 0.375, 0.2188, 0.375, 0.2188, 0.3125, 0.25, 0.75, 0.25, 0.8125, 0.2188, 0.8125, 0.2188, 0.75, 0.25, 0.25, 0.25, 0.3125, 0.2188, 0.3125, 0.2188, 0.25, 0.25, 0.6875, 0.25, 0.75, 0.2188, 0.75, 0.2188, 0.6875, 0.25, 0.1875, 0.25, 0.25, 0.2188, 0.25, 0.2188, 0.1875, 0.25, 0.625, 0.25, 0.6875, 0.2188, 0.6875, 0.2188, 0.625, 0.25, 0.125, 0.25, 0.1875, 0.2188, 0.1875, 0.2188, 0.125, 0.25, 0.5625, 0.25, 0.625, 0.2188, 0.625, 0.2188, 0.5625, 0.25, 0.0625, 0.25, 0.125, 0.2188, 0.125, 0.2188, 0.0625, 0.25, 0.5, 0.25, 0.5625, 0.2188, 0.5625, 0.2187, 0.5, 0.25, 0.9375, 0.2344, 1.0, 0.2188, 0.9375, 0.2344, 0.0, 0.25, 0.0625, 0.2188, 0.0625, 0.25, 0.4375, 0.25, 0.5, 0.2187, 0.5, 0.2188, 0.4375, 0.25, 0.875, 0.25, 0.9375, 0.2188, 0.9375, 0.2188, 0.875, 0.25, 0.375, 0.25, 0.4375, 0.2188, 0.4375, 0.2188, 0.375, 0.2188, 0.5625, 0.2188, 0.625, 0.1875, 0.625, 0.1875, 0.5625, 0.2188, 0.0625, 0.2188, 0.125, 0.1875, 0.125, 0.1875, 0.0625, 0.2187, 0.5, 0.2188, 0.5625, 0.1875, 0.5625, 0.1875, 0.5, 0.2188, 0.9375, 0.2031, 1.0, 0.1875, 0.9375, 0.2031, 0.0, 0.2188, 0.0625, 0.1875, 0.0625, 0.2188, 0.4375, 0.2187, 0.5, 0.1875, 0.5, 0.1875, 0.4375, 0.2188, 0.875, 0.2188, 0.9375, 0.1875, 0.9375, 0.1875, 0.875, 0.2188, 0.375, 0.2188, 0.4375, 0.1875, 0.4375, 0.1875, 0.375, 0.2188, 0.8125, 0.2188, 0.875, 0.1875, 0.875, 0.1875, 0.8125, 0.2188, 0.3125, 0.2188, 0.375, 0.1875, 0.375, 0.1875, 0.3125, 0.2188, 0.75, 0.2188, 0.8125, 0.1875, 0.8125, 0.1875, 0.75, 0.2188, 0.25, 0.2188, 0.3125, 0.1875, 0.3125, 0.1875, 0.25, 0.2188, 0.6875, 0.2188, 0.75, 0.1875, 0.75, 0.1875, 0.6875, 0.2188, 0.1875, 0.2188, 0.25, 0.1875, 0.25, 0.1875, 0.1875, 0.2188, 0.625, 0.2188, 0.6875, 0.1875, 0.6875, 0.1875, 0.625, 0.2188, 0.125, 0.2188, 0.1875, 0.1875, 0.1875, 0.1875, 0.125, 0.1875, 0.3125, 0.1875, 0.375, 0.1562, 0.375, 0.1563, 0.3125, 0.1875, 0.75, 0.1875, 0.8125, 0.1562, 0.8125, 0.1563, 0.75, 0.1875, 0.25, 0.1875, 0.3125, 0.1563, 0.3125, 0.1563, 0.25, 0.1875, 0.6875, 0.1875, 0.75, 0.1563, 0.75, 0.1563, 0.6875, 0.1875, 0.1875, 0.1875, 0.25, 0.1563, 0.25, 0.1562, 0.1875, 0.1875, 0.625, 0.1875, 0.6875, 0.1563, 0.6875, 0.1563, 0.625, 0.1875, 0.125, 0.1875, 0.1875, 0.1562, 0.1875, 0.1563, 0.125, 0.1875, 0.5625, 0.1875, 0.625, 0.1563, 0.625, 0.1563, 0.5625, 0.1875, 0.0625, 0.1875, 0.125, 0.1563, 0.125, 0.1563, 0.0625, 0.1875, 0.5, 0.1875, 0.5625, 0.1563, 0.5625, 0.1562, 0.5, 0.1875, 0.9375, 0.1719, 1.0, 0.1563, 0.9375, 0.1719, 0.0, 0.1875, 0.0625, 0.1563, 0.0625, 0.1875, 0.4375, 0.1875, 0.5, 0.1562, 0.5, 0.1563, 0.4375, 0.1875, 0.875, 0.1875, 0.9375, 0.1563, 0.9375, 0.1563, 0.875, 0.1875, 0.375, 0.1875, 0.4375, 0.1563, 0.4375, 0.1562, 0.375, 0.1875, 0.8125, 0.1875, 0.875, 0.1563, 0.875, 0.1562, 0.8125, 0.1563, 0.0625, 0.1563, 0.125, 0.125, 0.125, 0.125, 0.0625, 0.1562, 0.5, 0.1563, 0.5625, 0.125, 0.5625, 0.125, 0.5, 0.1563, 0.9375, 0.1406, 1.0, 0.125, 0.9375, 0.1406, 0.0, 0.1563, 0.0625, 0.125, 0.0625, 0.1563, 0.4375, 0.1562, 0.5, 0.125, 0.5, 0.125, 0.4375, 0.1563, 0.875, 0.1563, 0.9375, 0.125, 0.9375, 0.125, 0.875, 0.1562, 0.375, 0.1563, 0.4375, 0.125, 0.4375, 0.125, 0.375, 0.1562, 0.8125, 0.1563, 0.875, 0.125, 0.875, 0.125, 0.8125, 0.1563, 0.3125, 0.1562, 0.375, 0.125, 0.375, 0.125, 0.3125, 0.1563, 0.75, 0.1562, 0.8125, 0.125, 0.8125, 0.125, 0.75, 0.1563, 0.25, 0.1563, 0.3125, 0.125, 0.3125, 0.125, 0.25, 0.1563, 0.6875, 0.1563, 0.75, 0.125, 0.75, 0.125, 0.6875, 0.1562, 0.1875, 0.1563, 0.25, 0.125, 0.25, 0.125, 0.1875, 0.1563, 0.625, 0.1563, 0.6875, 0.125, 0.6875, 0.125, 0.625, 0.1563, 0.125, 0.1562, 0.1875, 0.125, 0.1875, 0.125, 0.125, 0.1563, 0.5625, 0.1563, 0.625, 0.125, 0.625, 0.125, 0.5625, 0.125, 0.75, 0.125, 0.8125, 0.09375, 0.8125, 0.09375, 0.75, 0.125, 0.25, 0.125, 0.3125, 0.09375, 0.3125, 0.09375, 0.25, 0.125, 0.6875, 0.125, 0.75, 0.09375, 0.75, 0.09375, 0.6875, 0.125, 0.1875, 0.125, 0.25, 0.09375, 0.25, 0.09375, 0.1875, 0.125, 0.625, 0.125, 0.6875, 0.09375, 0.6875, 0.09375, 0.625, 0.125, 0.125, 0.125, 0.1875, 0.09375, 0.1875, 0.09375, 0.125, 0.125, 0.5625, 0.125, 0.625, 0.09375, 0.625, 0.09375, 0.5625, 0.125, 0.0625, 0.125, 0.125, 0.09375, 0.125, 0.09375, 0.0625, 0.125, 0.5, 0.125, 0.5625, 0.09375, 0.5625, 0.09375, 0.5, 0.125, 0.9375, 0.1094, 1.0, 0.09375, 0.9375, 0.1094, 0.0, 0.125, 0.0625, 0.09375, 0.0625, 0.125, 0.4375, 0.125, 0.5, 0.09375, 0.5, 0.09375, 0.4375, 0.125, 0.875, 0.125, 0.9375, 0.09375, 0.9375, 0.09375, 0.875, 0.125, 0.375, 0.125, 0.4375, 0.09375, 0.4375, 0.09375, 0.375, 0.125, 0.8125, 0.125, 0.875, 0.09375, 0.875, 0.09375, 0.8125, 0.125, 0.3125, 0.125, 0.375, 0.09375, 0.375, 0.09375, 0.3125, 0.09375, 0.5, 0.09375, 0.5625, 0.0625, 0.5625, 0.0625, 0.5, 0.09375, 0.9375, 0.07813, 1.0, 0.0625, 0.9375, 0.07813, 0.0, 0.09375, 0.0625, 0.0625, 0.0625, 0.09375, 0.4375, 0.09375, 0.5, 0.0625, 0.5, 0.0625, 0.4375, 0.09375, 0.875, 0.09375, 0.9375, 0.0625, 0.9375, 0.0625, 0.875, 0.09375, 0.375, 0.09375, 0.4375, 0.0625, 0.4375, 0.0625, 0.375, 0.09375, 0.8125, 0.09375, 0.875, 0.0625, 0.875, 0.0625, 0.8125, 0.09375, 0.3125, 0.09375, 0.375, 0.0625, 0.375, 0.0625, 0.3125, 0.09375, 0.75, 0.09375, 0.8125, 0.0625, 0.8125, 0.0625, 0.75, 0.09375, 0.25, 0.09375, 0.3125, 0.0625, 0.3125, 0.0625, 0.25, 0.09375, 0.6875, 0.09375, 0.75, 0.0625, 0.75, 0.0625, 0.6875, 0.09375, 0.1875, 0.09375, 0.25, 0.0625, 0.25, 0.0625, 0.1875, 0.09375, 0.625, 0.09375, 0.6875, 0.0625, 0.6875, 0.0625, 0.625, 0.09375, 0.125, 0.09375, 0.1875, 0.0625, 0.1875, 0.0625, 0.125, 0.09375, 0.5625, 0.09375, 0.625, 0.0625, 0.625, 0.0625, 0.5625, 0.09375, 0.0625, 0.09375, 0.125, 0.0625, 0.125, 0.0625, 0.0625, 0.0625, 0.25, 0.0625, 0.3125, 0.03125, 0.3125, 0.03125, 0.25, 0.0625, 0.6875, 0.0625, 0.75, 0.03125, 0.75, 0.03125, 0.6875, 0.0625, 0.1875, 0.0625, 0.25, 0.03125, 0.25, 0.03125, 0.1875, 0.0625, 0.625, 0.0625, 0.6875, 0.03125, 0.6875, 0.03125, 0.625, 0.0625, 0.125, 0.0625, 0.1875, 0.03125, 0.1875, 0.03125, 0.125, 0.0625, 0.5625, 0.0625, 0.625, 0.03125, 0.625, 0.03125, 0.5625, 0.0625, 0.0625, 0.0625, 0.125, 0.03125, 0.125, 0.03125, 0.0625, 0.0625, 0.5, 0.0625, 0.5625, 0.03125, 0.5625, 0.03125, 0.5, 0.0625, 0.9375, 0.04688, 1.0, 0.03125, 0.9375, 0.04688, 0.0, 0.0625, 0.0625, 0.03125, 0.0625, 0.0625, 0.4375, 0.0625, 0.5, 0.03125, 0.5, 0.03125, 0.4375, 0.0625, 0.875, 0.0625, 0.9375, 0.03125, 0.9375, 0.03125, 0.875, 0.0625, 0.375, 0.0625, 0.4375, 0.03125, 0.4375, 0.03125, 0.375, 0.0625, 0.8125, 0.0625, 0.875, 0.03125, 0.875, 0.03125, 0.8125, 0.0625, 0.3125, 0.0625, 0.375, 0.03125, 0.375, 0.03125, 0.3125, 0.0625, 0.75, 0.0625, 0.8125, 0.03125, 0.8125, 0.03125, 0.75, 0.01563, 0.0, 0.03125, 0.0625, 8.941e-08, 0.0625, 0.03125, 0.4375, 0.03125, 0.5, 0.0, 0.5, 0.0, 0.4375, 0.03125, 0.875, 0.03125, 0.9375, 8.941e-08, 0.9375, 2.98e-08, 0.875, 0.03125, 0.375, 0.03125, 0.4375, 0.0, 0.4375, 0.0, 0.375, 0.03125, 0.8125, 0.03125, 0.875, 2.98e-08, 0.875, 0.0, 0.8125, 0.03125, 0.3125, 0.03125, 0.375, 0.0, 0.375, 2.98e-08, 0.3125, 0.03125, 0.75, 0.03125, 0.8125, 0.0, 0.8125, 2.98e-08, 0.75, 0.03125, 0.25, 0.03125, 0.3125, 2.98e-08, 0.3125, 2.98e-08, 0.25, 0.03125, 0.6875, 0.03125, 0.75, 2.98e-08, 0.75, 2.98e-08, 0.6875, 0.03125, 0.1875, 0.03125, 0.25, 2.98e-08, 0.25, 0.0, 0.1875, 0.03125, 0.625, 0.03125, 0.6875, 2.98e-08, 0.6875, 0.0, 0.625, 0.03125, 0.125, 0.03125, 0.1875, 0.0, 0.1875, 2.98e-08, 0.125, 0.03125, 0.5625, 0.03125, 0.625, 0.0, 0.625, 0.0, 0.5625, 0.03125, 0.0625, 0.03125, 0.125, 2.98e-08, 0.125, 8.941e-08, 0.0625, 0.03125, 0.5, 0.03125, 0.5625, 0.0, 0.5625, 0.0, 0.5, 0.03125, 0.9375, 0.01563, 1.0, 8.941e-08, 0.9375, 1.0, 0.1875, 1.0, 0.25, 0.9688, 0.25, 0.9688, 0.1875, 1.0, 0.625, 1.0, 0.6875, 0.9688, 0.6875, 0.9688, 0.625, 1.0, 0.125, 1.0, 0.1875, 0.9688, 0.1875, 0.9688, 0.125, 1.0, 0.5625, 1.0, 0.625, 0.9688, 0.625, 0.9688, 0.5625, 1.0, 0.0625, 1.0, 0.125, 0.9688, 0.125, 0.9688, 0.0625, 1.0, 0.5, 1.0, 0.5625, 0.9688, 0.5625, 0.9687, 0.5, 1.0, 0.9375, 0.9844, 1.0, 0.9688, 0.9375, 0.9844, 0.0, 1.0, 0.0625, 0.9688, 0.0625, 1.0, 0.4375, 1.0, 0.5, 0.9687, 0.5, 0.9688, 0.4375, 1.0, 0.875, 1.0, 0.9375, 0.9688, 0.9375, 0.9688, 0.875, 1.0, 0.375, 1.0, 0.4375, 0.9688, 0.4375, 0.9687, 0.375, 1.0, 0.8125, 1.0, 0.875, 0.9688, 0.875, 0.9688, 0.8125, 1.0, 0.3125, 1.0, 0.375, 0.9687, 0.375, 0.9688, 0.3125, 1.0, 0.75, 1.0, 0.8125, 0.9688, 0.8125, 0.9688, 0.75, 1.0, 0.25, 1.0, 0.3125, 0.9688, 0.3125, 0.9688, 0.25, 1.0, 0.6875, 1.0, 0.75, 0.9688, 0.75, 0.9688, 0.6875, 0.9688, 0.875, 0.9688, 0.9375, 0.9375, 0.9375, 0.9375, 0.875, 0.9687, 0.375, 0.9688, 0.4375, 0.9375, 0.4375, 0.9375, 0.375, 0.9688, 0.8125, 0.9688, 0.875, 0.9375, 0.875, 0.9375, 0.8125, 0.9688, 0.3125, 0.9687, 0.375, 0.9375, 0.375, 0.9375, 0.3125, 0.9688, 0.75, 0.9688, 0.8125, 0.9375, 0.8125, 0.9375, 0.75, 0.9688, 0.25, 0.9688, 0.3125, 0.9375, 0.3125, 0.9375, 0.25, 0.9688, 0.6875, 0.9688, 0.75, 0.9375, 0.75, 0.9375, 0.6875, 0.9688, 0.1875, 0.9688, 0.25, 0.9375, 0.25, 0.9375, 0.1875, 0.9688, 0.625, 0.9688, 0.6875, 0.9375, 0.6875, 0.9375, 0.625, 0.9688, 0.125, 0.9688, 0.1875, 0.9375, 0.1875, 0.9375, 0.125, 0.9688, 0.5625, 0.9688, 0.625, 0.9375, 0.625, 0.9375, 0.5625, 0.9688, 0.0625, 0.9688, 0.125, 0.9375, 0.125, 0.9375, 0.0625, 0.9687, 0.5, 0.9688, 0.5625, 0.9375, 0.5625, 0.9375, 0.5, 0.9688, 0.9375, 0.9531, 1.0, 0.9375, 0.9375, 0.9531, 0.0, 0.9688, 0.0625, 0.9375, 0.0625, 0.9688, 0.4375, 0.9687, 0.5, 0.9375, 0.5, 0.9375, 0.4375, 0.9375, 0.625, 0.9375, 0.6875, 0.9062, 0.6875, 0.9062, 0.625, 0.9375, 0.125, 0.9375, 0.1875, 0.9062, 0.1875, 0.9062, 0.125, 0.9375, 0.5625, 0.9375, 0.625, 0.9062, 0.625, 0.9062, 0.5625, 0.9375, 0.0625, 0.9375, 0.125, 0.9062, 0.125, 0.9062, 0.0625, 0.9375, 0.5, 0.9375, 0.5625, 0.9062, 0.5625, 0.9062, 0.5, 0.9375, 0.9375, 0.9219, 1.0, 0.9062, 0.9375, 0.9219, 0.0, 0.9375, 0.0625, 0.9062, 0.0625, 0.9375, 0.4375, 0.9375, 0.5, 0.9062, 0.5, 0.9062, 0.4375, 0.9375, 0.875, 0.9375, 0.9375, 0.9062, 0.9375, 0.9062, 0.875, 0.9375, 0.375, 0.9375, 0.4375, 0.9062, 0.4375, 0.9062, 0.375, 0.9375, 0.8125, 0.9375, 0.875, 0.9062, 0.875, 0.9062, 0.8125, 0.9375, 0.3125, 0.9375, 0.375, 0.9062, 0.375, 0.9062, 0.3125, 0.9375, 0.75, 0.9375, 0.8125, 0.9062, 0.8125, 0.9062, 0.75, 0.9375, 0.25, 0.9375, 0.3125, 0.9062, 0.3125, 0.9062, 0.25, 0.9375, 0.6875, 0.9375, 0.75, 0.9062, 0.75, 0.9062, 0.6875, 0.9375, 0.1875, 0.9375, 0.25, 0.9062, 0.25, 0.9062, 0.1875, 0.9062, 0.375, 0.9062, 0.4375, 0.875, 0.4375, 0.875, 0.375, 0.9062, 0.8125, 0.9062, 0.875, 0.875, 0.875, 0.875, 0.8125, 0.9062, 0.3125, 0.9062, 0.375, 0.875, 0.375, 0.875, 0.3125, 0.9062, 0.75, 0.9062, 0.8125, 0.875, 0.8125, 0.875, 0.75, 0.9062, 0.25, 0.9062, 0.3125, 0.875, 0.3125, 0.875, 0.25, 0.9062, 0.6875, 0.9062, 0.75, 0.875, 0.75, 0.875, 0.6875, 0.9062, 0.1875, 0.9062, 0.25, 0.875, 0.25, 0.875, 0.1875, 0.9062, 0.625, 0.9062, 0.6875, 0.875, 0.6875, 0.875, 0.625, 0.9062, 0.125, 0.9062, 0.1875, 0.875, 0.1875, 0.875, 0.125, 0.9062, 0.5625, 0.9062, 0.625, 0.875, 0.625, 0.875, 0.5625, 0.9062, 0.0625, 0.9062, 0.125, 0.875, 0.125, 0.875, 0.0625, 0.9062, 0.5, 0.9062, 0.5625, 0.875, 0.5625, 0.875, 0.5, 0.9062, 0.9375, 0.8906, 1.0, 0.875, 0.9375, 0.8906, 0.0, 0.9062, 0.0625, 0.875, 0.0625, 0.9062, 0.4375, 0.9062, 0.5, 0.875, 0.5, 0.875, 0.4375, 0.9062, 0.875, 0.9062, 0.9375, 0.875, 0.9375, 0.875, 0.875, 0.875, 0.125, 0.875, 0.1875, 0.8438, 0.1875, 0.8438, 0.125, 0.875, 0.5625, 0.875, 0.625, 0.8438, 0.625, 0.8438, 0.5625, 0.875, 0.0625, 0.875, 0.125, 0.8438, 0.125, 0.8438, 0.0625, 0.875, 0.5, 0.875, 0.5625, 0.8438, 0.5625, 0.8437, 0.5, 0.875, 0.9375, 0.8594, 1.0, 0.8438, 0.9375, 0.8594, 0.0, 0.875, 0.0625, 0.8438, 0.0625, 0.875, 0.4375, 0.875, 0.5, 0.8437, 0.5, 0.8438, 0.4375, 0.875, 0.875, 0.875, 0.9375, 0.8438, 0.9375, 0.8438, 0.875, 0.875, 0.375, 0.875, 0.4375, 0.8438, 0.4375, 0.8438, 0.375, 0.875, 0.8125, 0.875, 0.875, 0.8438, 0.875, 0.8438, 0.8125, 0.875, 0.3125, 0.875, 0.375, 0.8438, 0.375, 0.8438, 0.3125, 0.875, 0.75, 0.875, 0.8125, 0.8438, 0.8125, 0.8438, 0.75, 0.875, 0.25, 0.875, 0.3125, 0.8438, 0.3125, 0.8438, 0.25, 0.875, 0.6875, 0.875, 0.75, 0.8438, 0.75, 0.8438, 0.6875, 0.875, 0.1875, 0.875, 0.25, 0.8438, 0.25, 0.8438, 0.1875, 0.875, 0.625, 0.875, 0.6875, 0.8438, 0.6875, 0.8438, 0.625, 0.8438, 0.8125, 0.8438, 0.875, 0.8125, 0.875, 0.8125, 0.8125, 0.8438, 0.3125, 0.8438, 0.375, 0.8125, 0.375, 0.8125, 0.3125, 0.8438, 0.75, 0.8438, 0.8125, 0.8125, 0.8125, 0.8125, 0.75, 0.8438, 0.25, 0.8438, 0.3125, 0.8125, 0.3125, 0.8125, 0.25, 0.8438, 0.6875, 0.8438, 0.75, 0.8125, 0.75, 0.8125, 0.6875, 0.8438, 0.1875, 0.8438, 0.25, 0.8125, 0.25, 0.8125, 0.1875, 0.8438, 0.625, 0.8438, 0.6875, 0.8125, 0.6875, 0.8125, 0.625, 0.8438, 0.125, 0.8438, 0.1875, 0.8125, 0.1875, 0.8125, 0.125, 0.8438, 0.5625, 0.8438, 0.625, 0.8125, 0.625, 0.8125, 0.5625, 0.8438, 0.0625, 0.8438, 0.125, 0.8125, 0.125, 0.8125, 0.0625, 0.8437, 0.5, 0.8438, 0.5625, 0.8125, 0.5625, 0.8125, 0.5, 0.8438, 0.9375, 0.8281, 1.0, 0.8125, 0.9375, 0.8281, 0.0, 0.8438, 0.0625, 0.8125, 0.0625, 0.8438, 0.4375, 0.8437, 0.5, 0.8125, 0.5, 0.8125, 0.4375, 0.8438, 0.875, 0.8438, 0.9375, 0.8125, 0.9375, 0.8125, 0.875, 0.8438, 0.375, 0.8438, 0.4375, 0.8125, 0.4375, 0.8125, 0.375, 0.8125, 0.5625, 0.8125, 0.625, 0.7812, 0.625, 0.7812, 0.5625, 0.8125, 0.0625, 0.8125, 0.125, 0.7812, 0.125, 0.7812, 0.0625, 0.8125, 0.5, 0.8125, 0.5625, 0.7812, 0.5625, 0.7812, 0.5, 0.8125, 0.9375, 0.7969, 1.0, 0.7812, 0.9375, 0.7969, 0.0, 0.8125, 0.0625, 0.7812, 0.0625, 0.8125, 0.4375, 0.8125, 0.5, 0.7812, 0.5, 0.7812, 0.4375, 0.8125, 0.875, 0.8125, 0.9375, 0.7812, 0.9375, 0.7812, 0.875, 0.8125, 0.375, 0.8125, 0.4375, 0.7812, 0.4375, 0.7812, 0.375, 0.8125, 0.8125, 0.8125, 0.875, 0.7812, 0.875, 0.7812, 0.8125, 0.8125, 0.3125, 0.8125, 0.375, 0.7812, 0.375, 0.7812, 0.3125, 0.8125, 0.75, 0.8125, 0.8125, 0.7812, 0.8125, 0.7812, 0.75, 0.8125, 0.25, 0.8125, 0.3125, 0.7812, 0.3125, 0.7812, 0.25, 0.8125, 0.6875, 0.8125, 0.75, 0.7812, 0.75, 0.7812, 0.6875, 0.8125, 0.1875, 0.8125, 0.25, 0.7812, 0.25, 0.7812, 0.1875, 0.8125, 0.625, 0.8125, 0.6875, 0.7812, 0.6875, 0.7812, 0.625, 0.8125, 0.125, 0.8125, 0.1875, 0.7812, 0.1875, 0.7812, 0.125, 0.7812, 0.3125, 0.7812, 0.375, 0.75, 0.375, 0.75, 0.3125, 0.7812, 0.75, 0.7812, 0.8125, 0.75, 0.8125, 0.75, 0.75, 0.7812, 0.25, 0.7812, 0.3125, 0.75, 0.3125, 0.75, 0.25, 0.7812, 0.6875, 0.7812, 0.75, 0.75, 0.75, 0.75, 0.6875, 0.7812, 0.1875, 0.7812, 0.25, 0.75, 0.25, 0.75, 0.1875, 0.7812, 0.625, 0.7812, 0.6875, 0.75, 0.6875, 0.75, 0.625, 0.7812, 0.125, 0.7812, 0.1875, 0.75, 0.1875, 0.75, 0.125, 0.7812, 0.5625, 0.7812, 0.625, 0.75, 0.625, 0.75, 0.5625, 0.7812, 0.0625, 0.7812, 0.125, 0.75, 0.125, 0.75, 0.0625, 0.7812, 0.5, 0.7812, 0.5625, 0.75, 0.5625, 0.75, 0.5, 0.7812, 0.9375, 0.7656, 1.0, 0.75, 0.9375, 0.7656, 0.0, 0.7812, 0.0625, 0.75, 0.0625, 0.7812, 0.4375, 0.7812, 0.5, 0.75, 0.5, 0.75, 0.4375, 0.7812, 0.875, 0.7812, 0.9375, 0.75, 0.9375, 0.75, 0.875, 0.7812, 0.375, 0.7812, 0.4375, 0.75, 0.4375, 0.75, 0.375, 0.7812, 0.8125, 0.7812, 0.875, 0.75, 0.875, 0.75, 0.8125, 0.6667, 0.6667, 0.6667, 0.8333, 0.5, 0.8333, 0.5, 0.6667, 0.6667, 0.1667, 0.6667, 0.3333, 0.5, 0.3333, 0.5, 0.1667, 0.6667, 0.5, 0.6667, 0.6667, 0.5, 0.6667, 0.5, 0.5, 0.6667, 0.8333, 0.5833, 1.0, 0.5, 0.8333, 0.5833, 0.0, 0.6667, 0.1667, 0.5, 0.1667, 0.6667, 0.3333, 0.6667, 0.5, 0.5, 0.5, 0.5, 0.3333, 0.5, 0.1667, 0.5, 0.3333, 0.3333, 0.3333, 0.3333, 0.1667, 0.5, 0.5, 0.5, 0.6667, 0.3333, 0.6667, 0.3333, 0.5, 0.5, 0.8333, 0.4167, 1.0, 0.3333, 0.8333, 0.4167, 0.0, 0.5, 0.1667, 0.3333, 0.1667, 0.5, 0.3333, 0.5, 0.5, 0.3333, 0.5, 0.3333, 0.3333, 0.5, 0.6667, 0.5, 0.8333, 0.3333, 0.8333, 0.3333, 0.6667, 0.3333, 0.1667, 0.3333, 0.3333, 0.1667, 0.3333, 0.1667, 0.1667, 0.3333, 0.5, 0.3333, 0.6667, 0.1667, 0.6667, 0.1667, 0.5, 0.3333, 0.8333, 0.25, 1.0, 0.1667, 0.8333, 0.25, 0.0, 0.3333, 0.1667, 0.1667, 0.1667, 0.3333, 0.3333, 0.3333, 0.5, 0.1667, 0.5, 0.1667, 0.3333, 0.3333, 0.6667, 0.3333, 0.8333, 0.1667, 0.8333, 0.1667, 0.6667, 0.1667, 0.5, 0.1667, 0.6667, 0.0, 0.6667, 0.0, 0.5, 0.1667, 0.8333, 0.08333, 1.0, 2.98e-08, 0.8333, 0.08333, 0.0, 0.1667, 0.1667, 0.0, 0.1667, 0.1667, 0.3333, 0.1667, 0.5, 0.0, 0.5, 0.0, 0.3333, 0.1667, 0.6667, 0.1667, 0.8333, 2.98e-08, 0.8333, 0.0, 0.6667, 0.1667, 0.1667, 0.1667, 0.3333, 0.0, 0.3333, 0.0, 0.1667, 1.0, 0.8333, 0.9167, 1.0, 0.8333, 0.8333, 0.9167, 0.0, 1.0, 0.1667, 0.8333, 0.1667, 1.0, 0.3333, 1.0, 0.5, 0.8333, 0.5, 0.8333, 0.3333, 1.0, 0.6667, 1.0, 0.8333, 0.8333, 0.8333, 0.8333, 0.6667, 1.0, 0.1667, 1.0, 0.3333, 0.8333, 0.3333, 0.8333, 0.1667, 1.0, 0.5, 1.0, 0.6667, 0.8333, 0.6667, 0.8333, 0.5, 0.75, 0.0, 0.8333, 0.1667, 0.6667, 0.1667, 0.8333, 0.3333, 0.8333, 0.5, 0.6667, 0.5, 0.6667, 0.3333, 0.8333, 0.6667, 0.8333, 0.8333, 0.6667, 0.8333, 0.6667, 0.6667, 0.8333, 0.1667, 0.8333, 0.3333, 0.6667, 0.3333, 0.6667, 0.1667, 0.8333, 0.5, 0.8333, 0.6667, 0.6667, 0.6667, 0.6667, 0.5, 0.8333, 0.8333, 0.75, 1.0, 0.6667, 0.8333, 0.6667, 0.6667, 0.6667, 0.8333, 0.5, 0.8333, 0.5, 0.6667, 0.6667, 0.1667, 0.6667, 0.3333, 0.5, 0.3333, 0.5, 0.1667, 0.6667, 0.5, 0.6667, 0.6667, 0.5, 0.6667, 0.5, 0.5, 0.6667, 0.8333, 0.5833, 1.0, 0.5, 0.8333, 0.5833, 0.0, 0.6667, 0.1667, 0.5, 0.1667, 0.6667, 0.3333, 0.6667, 0.5, 0.5, 0.5, 0.5, 0.3333, 0.5, 0.1667, 0.5, 0.3333, 0.3333, 0.3333, 0.3333, 0.1667, 0.5, 0.5, 0.5, 0.6667, 0.3333, 0.6667, 0.3333, 0.5, 0.5, 0.8333, 0.4167, 1.0, 0.3333, 0.8333, 0.4167, 0.0, 0.5, 0.1667, 0.3333, 0.1667, 0.5, 0.3333, 0.5, 0.5, 0.3333, 0.5, 0.3333, 0.3333, 0.5, 0.6667, 0.5, 0.8333, 0.3333, 0.8333, 0.3333, 0.6667, 0.3333, 0.1667, 0.3333, 0.3333, 0.1667, 0.3333, 0.1667, 0.1667, 0.3333, 0.5, 0.3333, 0.6667, 0.1667, 0.6667, 0.1667, 0.5, 0.3333, 0.8333, 0.25, 1.0, 0.1667, 0.8333, 0.25, 0.0, 0.3333, 0.1667, 0.1667, 0.1667, 0.3333, 0.3333, 0.3333, 0.5, 0.1667, 0.5, 0.1667, 0.3333, 0.3333, 0.6667, 0.3333, 0.8333, 0.1667, 0.8333, 0.1667, 0.6667, 0.1667, 0.5, 0.1667, 0.6667, 0.0, 0.6667, 0.0, 0.5, 0.1667, 0.8333, 0.08333, 1.0, 2.98e-08, 0.8333, 0.08333, 0.0, 0.1667, 0.1667, 0.0, 0.1667, 0.1667, 0.3333, 0.1667, 0.5, 0.0, 0.5, 0.0, 0.3333, 0.1667, 0.6667, 0.1667, 0.8333, 2.98e-08, 0.8333, 0.0, 0.6667, 0.1667, 0.1667, 0.1667, 0.3333, 0.0, 0.3333, 0.0, 0.1667, 1.0, 0.8333, 0.9167, 1.0, 0.8333, 0.8333, 0.9167, 0.0, 1.0, 0.1667, 0.8333, 0.1667, 1.0, 0.3333, 1.0, 0.5, 0.8333, 0.5, 0.8333, 0.3333, 1.0, 0.6667, 1.0, 0.8333, 0.8333, 0.8333, 0.8333, 0.6667, 1.0, 0.1667, 1.0, 0.3333, 0.8333, 0.3333, 0.8333, 0.1667, 1.0, 0.5, 1.0, 0.6667, 0.8333, 0.6667, 0.8333, 0.5, 0.75, 0.0, 0.8333, 0.1667, 0.6667, 0.1667, 0.8333, 0.3333, 0.8333, 0.5, 0.6667, 0.5, 0.6667, 0.3333, 0.8333, 0.6667, 0.8333, 0.8333, 0.6667, 0.8333, 0.6667, 0.6667, 0.8333, 0.1667, 0.8333, 0.3333, 0.6667, 0.3333, 0.6667, 0.1667, 0.8333, 0.5, 0.8333, 0.6667, 0.6667, 0.6667, 0.6667, 0.5, 0.8333, 0.8333, 0.75, 1.0, 0.6667, 0.8333, 0.6667, 0.6667, 0.6667, 0.8333, 0.5, 0.8333, 0.5, 0.6667, 0.6667, 0.1667, 0.6667, 0.3333, 0.5, 0.3333, 0.5, 0.1667, 0.6667, 0.5, 0.6667, 0.6667, 0.5, 0.6667, 0.5, 0.5, 0.6667, 0.8333, 0.5833, 1.0, 0.5, 0.8333, 0.5833, 0.0, 0.6667, 0.1667, 0.5, 0.1667, 0.6667, 0.3333, 0.6667, 0.5, 0.5, 0.5, 0.5, 0.3333, 0.5, 0.1667, 0.5, 0.3333, 0.3333, 0.3333, 0.3333, 0.1667, 0.5, 0.5, 0.5, 0.6667, 0.3333, 0.6667, 0.3333, 0.5, 0.5, 0.8333, 0.4167, 1.0, 0.3333, 0.8333, 0.4167, 0.0, 0.5, 0.1667, 0.3333, 0.1667, 0.5, 0.3333, 0.5, 0.5, 0.3333, 0.5, 0.3333, 0.3333, 0.5, 0.6667, 0.5, 0.8333, 0.3333, 0.8333, 0.3333, 0.6667, 0.3333, 0.1667, 0.3333, 0.3333, 0.1667, 0.3333, 0.1667, 0.1667, 0.3333, 0.5, 0.3333, 0.6667, 0.1667, 0.6667, 0.1667, 0.5, 0.3333, 0.8333, 0.25, 1.0, 0.1667, 0.8333, 0.25, 0.0, 0.3333, 0.1667, 0.1667, 0.1667, 0.3333, 0.3333, 0.3333, 0.5, 0.1667, 0.5, 0.1667, 0.3333, 0.3333, 0.6667, 0.3333, 0.8333, 0.1667, 0.8333, 0.1667, 0.6667, 0.1667, 0.5, 0.1667, 0.6667, 0.0, 0.6667, 0.0, 0.5, 0.1667, 0.8333, 0.08333, 1.0, 2.98e-08, 0.8333, 0.08333, 0.0, 0.1667, 0.1667, 0.0, 0.1667, 0.1667, 0.3333, 0.1667, 0.5, 0.0, 0.5, 0.0, 0.3333, 0.1667, 0.6667, 0.1667, 0.8333, 2.98e-08, 0.8333, 0.0, 0.6667, 0.1667, 0.1667, 0.1667, 0.3333, 0.0, 0.3333, 0.0, 0.1667, 1.0, 0.8333, 0.9167, 1.0, 0.8333, 0.8333, 0.9167, 0.0, 1.0, 0.1667, 0.8333, 0.1667, 1.0, 0.3333, 1.0, 0.5, 0.8333, 0.5, 0.8333, 0.3333, 1.0, 0.6667, 1.0, 0.8333, 0.8333, 0.8333, 0.8333, 0.6667, 1.0, 0.1667, 1.0, 0.3333, 0.8333, 0.3333, 0.8333, 0.1667, 1.0, 0.5, 1.0, 0.6667, 0.8333, 0.6667, 0.8333, 0.5, 0.75, 0.0, 0.8333, 0.1667, 0.6667, 0.1667, 0.8333, 0.3333, 0.8333, 0.5, 0.6667, 0.5, 0.6667, 0.3333, 0.8333, 0.6667, 0.8333, 0.8333, 0.6667, 0.8333, 0.6667, 0.6667, 0.8333, 0.1667, 0.8333, 0.3333, 0.6667, 0.3333, 0.6667, 0.1667, 0.8333, 0.5, 0.8333, 0.6667, 0.6667, 0.6667, 0.6667, 0.5, 0.8333, 0.8333, 0.75, 1.0, 0.6667, 0.8333, 0.6667, 0.6667, 0.6667, 0.8333, 0.5, 0.8333, 0.5, 0.6667, 0.6667, 0.1667, 0.6667, 0.3333, 0.5, 0.3333, 0.5, 0.1667, 0.6667, 0.5, 0.6667, 0.6667, 0.5, 0.6667, 0.5, 0.5, 0.6667, 0.8333, 0.5833, 1.0, 0.5, 0.8333, 0.5833, 0.0, 0.6667, 0.1667, 0.5, 0.1667, 0.6667, 0.3333, 0.6667, 0.5, 0.5, 0.5, 0.5, 0.3333, 0.5, 0.1667, 0.5, 0.3333, 0.3333, 0.3333, 0.3333, 0.1667, 0.5, 0.5, 0.5, 0.6667, 0.3333, 0.6667, 0.3333, 0.5, 0.5, 0.8333, 0.4167, 1.0, 0.3333, 0.8333, 0.4167, 0.0, 0.5, 0.1667, 0.3333, 0.1667, 0.5, 0.3333, 0.5, 0.5, 0.3333, 0.5, 0.3333, 0.3333, 0.5, 0.6667, 0.5, 0.8333, 0.3333, 0.8333, 0.3333, 0.6667, 0.3333, 0.1667, 0.3333, 0.3333, 0.1667, 0.3333, 0.1667, 0.1667, 0.3333, 0.5, 0.3333, 0.6667, 0.1667, 0.6667, 0.1667, 0.5, 0.3333, 0.8333, 0.25, 1.0, 0.1667, 0.8333, 0.25, 0.0, 0.3333, 0.1667, 0.1667, 0.1667, 0.3333, 0.3333, 0.3333, 0.5, 0.1667, 0.5, 0.1667, 0.3333, 0.3333, 0.6667, 0.3333, 0.8333, 0.1667, 0.8333, 0.1667, 0.6667, 0.1667, 0.5, 0.1667, 0.6667, 0.0, 0.6667, 0.0, 0.5, 0.1667, 0.8333, 0.08333, 1.0, 2.98e-08, 0.8333, 0.08333, 0.0, 0.1667, 0.1667, 0.0, 0.1667, 0.1667, 0.3333, 0.1667, 0.5, 0.0, 0.5, 0.0, 0.3333, 0.1667, 0.6667, 0.1667, 0.8333, 2.98e-08, 0.8333, 0.0, 0.6667, 0.1667, 0.1667, 0.1667, 0.3333, 0.0, 0.3333, 0.0, 0.1667, 1.0, 0.8333, 0.9167, 1.0, 0.8333, 0.8333, 0.9167, 0.0, 1.0, 0.1667, 0.8333, 0.1667, 1.0, 0.3333, 1.0, 0.5, 0.8333, 0.5, 0.8333, 0.3333, 1.0, 0.6667, 1.0, 0.8333, 0.8333, 0.8333, 0.8333, 0.6667, 1.0, 0.1667, 1.0, 0.3333, 0.8333, 0.3333, 0.8333, 0.1667, 1.0, 0.5, 1.0, 0.6667, 0.8333, 0.6667, 0.8333, 0.5, 0.75, 0.0, 0.8333, 0.1667, 0.6667, 0.1667, 0.8333, 0.3333, 0.8333, 0.5, 0.6667, 0.5, 0.6667, 0.3333, 0.8333, 0.6667, 0.8333, 0.8333, 0.6667, 0.8333, 0.6667, 0.6667, 0.8333, 0.1667, 0.8333, 0.3333, 0.6667, 0.3333, 0.6667, 0.1667, 0.8333, 0.5, 0.8333, 0.6667, 0.6667, 0.6667, 0.6667, 0.5, 0.8333, 0.8333, 0.75, 1.0, 0.6667, 0.8333])
me_cube_001.use_remesh_fix_poles = True
me_cube_001.use_remesh_preserve_attributes = False
me_cube_001.update()

# ---- objects
ob_cube = bpy.data.objects.new('Cube', me_cube_001)

# ---- transforms, parenting, visibility, modifiers, constraints
ob_cube.location = (0.0, 0.0, 0.0)
ob_cube.scale = (2.698, 2.698, 5.107)
_m = ob_cube.modifiers.new('Auto Smooth', 'NODES')
_m.node_group = ng_auto_smooth
_gi = [s.identifier for s in ng_auto_smooth.interface.items_tree if s.item_type == 'SOCKET' and s.in_out == 'INPUT']
_m[_gi[1]] = 0.11  # Angle

# ---- collection membership
col_collection.objects.link(ob_cube)

# ---- scene / render settings (as saved in the file)
scene.frame_start = 1; scene.frame_end = 250; scene.frame_set(1)
scene.render.engine = 'BLENDER_EEVEE_NEXT'
scene.cycles.sampling_pattern = 'TABULATED_SOBOL'
scene.cycles.use_light_tree = False
scene.view_settings.view_transform = 'Filmic'
bpy.context.view_layer.update()

# ---- added for rendering (the .blend has no active camera and no usable light): camera, sun
cam_auto = bpy.data.cameras.new('AutoCamera')
cam_auto.lens = 50.0
cam_auto.sensor_width = 36.0
cam_auto.clip_end = 1000.0
ob_auto_camera = bpy.data.objects.new('AutoCamera', cam_auto)
scene.collection.objects.link(ob_auto_camera)
ob_auto_camera.location = (15.9504, -21.6219, 15.1224)
ob_auto_camera.rotation_euler = (1.09748, -7.21219e-08, 0.694738)
scene.camera = ob_auto_camera
light_auto_sun = bpy.data.lights.new('AutoSun', 'SUN')
light_auto_sun.energy = 3.0
light_auto_sun.angle = 0.0523599
ob_auto_sun = bpy.data.objects.new('AutoSun', light_auto_sun)
scene.collection.objects.link(ob_auto_sun)
ob_auto_sun.rotation_euler = (0.872665, 0.174533, 0.523599)
bpy.context.view_layer.update()
